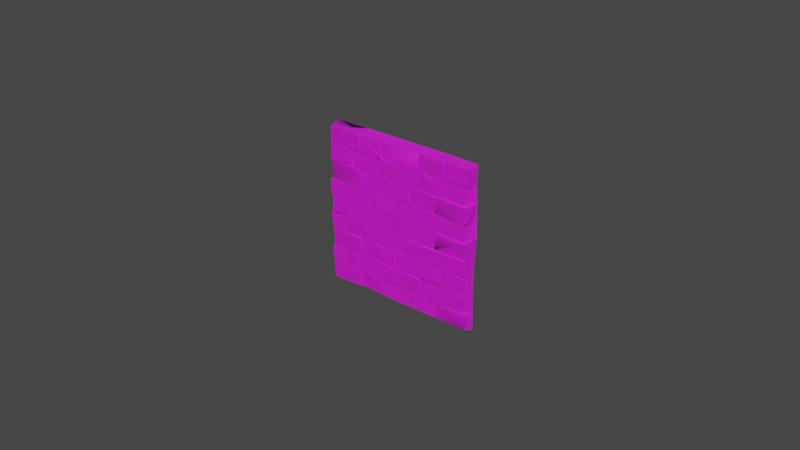 # Source: Wall_1ALT.blend  (saved by Blender 2.82.7; exported with 4.5.12 LTS)
import bpy
from mathutils import Matrix  # noqa: F401  (used for matrix-valued properties, if any)

bpy.ops.wm.read_factory_settings(use_empty=True)
scene = bpy.context.scene
scene.name = 'Scene'

# ---- collections
col_collection = bpy.data.collections.new('Collection'); scene.collection.children.link(col_collection)

# ---- images (referenced by path relative to the original .blend; pixels are not part of the script)
import os
ASSET_DIR = os.environ.get("B2B_ASSET_DIR", "")  # directory of the original .blend (textures are referenced by path, not embedded)
HERE = os.path.dirname(os.path.abspath(__file__))  # packed textures are extracted next to this script under _unpacked/

def load_image(name, relpath, width, height, colorspace="sRGB"):
    """Load a texture the original file referenced (path relative to the .blend, or extracted next to this script)."""
    p = next((c for c in (os.path.join(HERE, relpath), os.path.join(ASSET_DIR, relpath)) if relpath and os.path.exists(c)), "")
    if p:
        img = bpy.data.images.load(p, check_existing=True)
        img.name = name
    else:  # same state as the original file: an image datablock whose file is absent (Cycles renders it pink)
        img = bpy.data.images.new(name, width, height)
        img.source = "FILE"
        img.filepath = "//" + (relpath or name)
    img.colorspace_settings.name = colorspace
    return img
img_file100 = load_image('file100', 'Dungeons_Texture.psd', 1024, 1024, 'sRGB')

# ---- materials (node trees are filled in below, after node groups)
mat_blinn4 = bpy.data.materials.new('blinn4')
mat_blinn4.use_transparent_shadow = False
mat_blinn4.diffuse_color = (1.0, 1.0, 1.0, 1.0)
mat_blinn4.roughness = 0.8533
mat_blinn4.specular_intensity = 1.0
mat_blinn4.metallic = 0.4211

# ---- material node trees
mat_blinn4.use_nodes = True; mat_blinn4.node_tree.nodes.clear()
_N = mat_blinn4.node_tree.nodes; _L = mat_blinn4.node_tree.links
n0 = _N.new('ShaderNodeOutputMaterial'); n0.name = 'Material Output'; n0.location = (300, 300)
n1 = _N.new('ShaderNodeBsdfPrincipled'); n1.name = 'Principled BSDF'; n1.location = (10, 300)
n1.distribution = 'GGX'
n1.subsurface_method = 'BURLEY'
n1.inputs[1].default_value = 0.4211
n1.inputs[2].default_value = 0.8533
n1.inputs[3].default_value = 1.45
n1.inputs[13].default_value = 1.0
n1.inputs[27].default_value = (0.0, 0.0, 0.0, 1.0)
n1.inputs[28].default_value = 1.0
n2 = _N.new('ShaderNodeNormalMap'); n2.name = 'Normal Map'; n2.location = (-300, -300)
n2.label = 'Normal/Map'
n3 = _N.new('ShaderNodeTexImage'); n3.name = 'Image Texture'; n3.location = (-300, 600)
n3.image = img_file100
_L.new(n1.outputs[0], n0.inputs[0])
_L.new(n2.outputs[0], n1.inputs[5])
_L.new(n3.outputs[0], n1.inputs[0])
n0.is_active_output = True

# ---- world
world_world = bpy.data.worlds.new('World'); scene.world = world_world
world_world.use_nodes = True; world_world.node_tree.nodes.clear()
_N = world_world.node_tree.nodes; _L = world_world.node_tree.links
n0 = _N.new('ShaderNodeOutputWorld'); n0.name = 'World Output'; n0.location = (300, 300)
n1 = _N.new('ShaderNodeBackground'); n1.name = 'Background'; n1.location = (10, 300)
n1.inputs[0].default_value = (0.05088, 0.05088, 0.05088, 1.0)
_L.new(n1.outputs[0], n0.inputs[0])
n0.is_active_output = True
world_world.color = (0.05088, 0.05088, 0.05088)
world_world.use_sun_shadow = False
world_world.sun_shadow_jitter_overblur = 0.0

# ---- meshes
me_mesh = bpy.data.meshes.new('Mesh')
me_mesh.from_pydata([(3.392, 2.198, 0.2696), (2.221, 0.008235, 0.2428), (1.058, 5.049, 0.2571), (1.136, 4.568, 0.2617), (1.884, 4.527, 0.2631), (5.005, 3.886, 0.263), (-0.008655, 3.904, 0.219), (3.931, 3.437, 0.2627), (0.02051, 2.809, 0.2479), (5.005, 2.769, 0.2637), (3.95, 2.778, 0.2604), (0.007507, 2.318, 0.2583), (3.948, 2.297, 0.2765), (4.175, 1.168, 0.2636), (3.338, 1.059, 0.2649), (2.472, 1.102, 0.2171), (2.418, 0.5993, 0.2341), (3.312, 0.5268, 0.2183), (1.153, 5.049, 0.2614), (4.215, 5.058, 0.2093), (3.242, 5.026, 0.2471), (4.173, 5.026, 0.2472), (5.022, 5.029, 0.2431), (4.194, 4.538, 0.2213), (3.269, 4.528, 0.2146), (4.994, 4.527, 0.2465), (2.471, 4.516, 0.2181), (3.369, 4.478, 0.2143), (3.481, 4.433, 0.2516), (4.271, 4.485, 0.2192), (4.928, 4.491, 0.224), (0.7343, 3.998, 0.2474), (0.8346, 4.476, 0.216), (2.443, 3.981, 0.2188), (1.882, 4.474, 0.2466), (0.8843, 4.007, 0.248), (4.304, 3.973, 0.2157), (2.909, 3.921, 0.2207), (2.001, 3.904, 0.2242), (1.128, 3.916, 0.2135), (3.9, 3.393, 0.2099), (2.049, 3.397, 0.2109), (-0.05309, 3.332, 0.2469), (2.441, 3.327, 0.2115), (4.918, 3.378, 0.227), (4.302, 3.337, 0.2242), (3.904, 2.822, 0.2363), (-0.05383, 2.848, 0.2479), (0.5751, 2.825, 0.2372), (1.565, 2.843, 0.2127), (1.709, 2.848, 0.2485), (4.938, 2.807, 0.2131), (4.327, 2.817, 0.2152), (1.137, 2.785, 0.2253), (1.897, 2.78, 0.2182), (2.262, 2.815, 0.2288), (2.988, 2.76, 0.2244), (1.884, 2.253, 0.2267), (3.012, 2.269, 0.2162), (2.224, 2.291, 0.2123), (3.891, 2.315, 0.2307), (0.5358, 2.273, 0.214), (2.835, 2.235, 0.2223), (3.003, 2.173, 0.2475), (3.35, 2.233, 0.2184), (4.974, 2.213, 0.2451), (3.343, 1.725, 0.2324), (-0.0708, 2.196, 0.2471), (-0.00232, 1.676, 0.2318), (4.962, 1.729, 0.2433), (2.858, 1.693, 0.2188), (1.065, 1.649, 0.2497), (1.125, 1.713, 0.2081), (1.821, 1.651, 0.2468), (2.456, 1.714, 0.2106), (2.537, 1.648, 0.2479), (3.642, 1.662, 0.2201), (4.974, 1.62, 0.2472), (0.01493, 1.143, 0.2228), (4.197, 1.665, 0.2198), (2.44, 1.165, 0.2469), (4.258, 1.157, 0.248), (1.083, 1.161, 0.2296), (1.76, 1.159, 0.2103), (3.617, 1.165, 0.2468), (4.96, 1.123, 0.2191), (1.659, 1.098, 0.2225), (2.353, 1.022, 0.249), (4.13, 1.071, 0.2165), (-0.03448, 1.06, 0.2468), (0.8325, 1.059, 0.2452), (4.969, 1.059, 0.2462), (1.648, 0.5998, 0.2354), (0.4822, 0.5786, 0.2251), (-0.03365, 0.5781, 0.2381), (0.914, 0.526, 0.218), (1.067, 0.5551, 0.2271), (4.173, 0.5867, 0.2462), (4.974, 0.5424, 0.2099), (1.055, 0.5025, 0.2508), (3.031, 0.5337, 0.2156), (3.126, 0.5089, 0.2458), (5.003, 0.504, 0.2467), (3.885, 0.00777, 0.2464), (3.914, -0.01169, 0.2042), (5.005, 0.01785, 0.2479), (0.006971, -0.0259, 0.2318), (1.088, 0.01612, 0.2349), (-0.0087, 4.492, 0.2477), (4.014, 3.997, 0.2498), (1.774, 3.973, 0.2231), (3.898, 3.904, 0.2554), (2.936, 3.435, 0.249), (3.349, 3.345, 0.227), (3.395, 2.819, 0.2253), (2.431, 2.836, 0.2314), (1.143, 2.221, 0.2403), (1.71, 2.243, 0.223), (1.709, 1.723, 0.2184), (0.4824, 1.079, 0.2019), (2.987, 0.01847, 0.2471), (4.322, 4.495, 0.2119), (3.388, 3.959, 0.2217), (1.864, 3.987, 0.2106), (-0.01033, 3.99, 0.248), (0.8799, 3.943, 0.1955), (3.049, 3.936, 0.2248), (1.056, 3.92, 0.2626), (4.895, 3.927, 0.2202), (1.707, 3.354, 0.2202), (3.035, 3.4, 0.2224), (1.127, 3.42, 0.2262), (0.5653, 1.713, 0.2184), (3.794, 1.161, 0.2472), (2.242, 0.4941, 0.2082), (5.101, -0.1077, -0.06007), (3.29, 5.029, 0.2142), (1.088, 4.524, 0.234), (1.794, 4.474, 0.2121), (0.01307, 3.376, 0.2319), (0.5228, 3.332, 0.2299), (5.003, 2.235, 0.1753), (0.9156, 1.095, 0.2182), (3.94, 0.5166, 0.2155), (1.434, 0.5281, 0.2574), (1.954, 4.521, 0.212), (1.126, 4.988, 0.2022), (1.493, 4.473, 0.2467), (3.953, 2.269, 0.2066), (3.368, 1.088, 0.2151), (-0.005524, 0.4801, 0.2266), (-0.146, 3.398, -0.08281), (2.244, -0.08685, -0.08355), (-0.1063, 4.459, -0.07275), (5.006, 3.38, -0.09406), (1.114, 0.03882, 0.2082), (-0.1405, 1.645, -0.08281), (0.003878, 5.04, 0.2605), (4.972, 1.649, 0.1861), (-0.1231, 0.4868, -0.08281), (5.076, 0.5199, -0.08692), (2.178, -0.1446, -0.105), (1.934, 5.043, 0.2115), (4.99, 3.401, 0.2624), (-0.07173, -0.1253, -0.08214), (1.1, 5.151, -0.08392), (-0.07806, 1.065, -0.08403), (4.237, 5.154, -0.08308), (-0.07298, 3.443, -0.1263), (-0.05611, -0.0553, -0.1365), (5.097, 3.964, -0.0983), (5.057, 2.222, -0.0686), (-0.0864, 2.798, -0.06277), (-0.1225, 2.272, -0.0683), (1.098, 5.116, -0.1341), (5.104, 5.122, -0.08281), (5.075, 4.533, -0.08163), (4.976, 0.6576, -0.1496), (1.054, -0.0797, -0.08391), (-0.05667, 5.111, -0.1469), (4.994, 5.109, -0.1476), (5.085, 2.859, -0.1382), (4.996, -0.0489, -0.1471), (-0.06563, 1.428, -0.1497), (4.345, 4.486, -0.1489), (2.171, -0.04455, -0.1409)], [], [(1, 96, 155), (162, 18, 4), (18, 3, 4), (2, 157, 137), (137, 157, 108), (127, 6, 139), (5, 111, 7), (127, 139, 131), (111, 126, 130), (40, 111, 130), (5, 7, 163), (9, 10, 12), (9, 12, 141), (65, 0, 66), (79, 76, 13), (76, 133, 13), (87, 92, 16), (14, 15, 16), (14, 16, 17), (144, 96, 1), (21, 136, 24), (22, 19, 23), (162, 145, 20), (22, 23, 25), (20, 145, 24), (21, 24, 23), (32, 137, 108), (3, 145, 4), (32, 108, 124), (32, 124, 31), (138, 147, 110), (26, 34, 33), (26, 33, 122), (27, 26, 122), (30, 121, 36), (30, 36, 128), (34, 123, 33), (147, 32, 35), (36, 29, 109), (28, 122, 109), (110, 147, 35), (125, 6, 127), (111, 122, 126), (39, 127, 131), (37, 38, 112), (39, 131, 38), (38, 131, 41), (140, 42, 48), (129, 140, 48), (43, 129, 115), (44, 45, 52), (42, 47, 48), (45, 113, 46), (129, 48, 49), (129, 50, 115), (45, 46, 52), (44, 52, 51), (46, 113, 114), (52, 10, 9), (53, 48, 116), (53, 116, 54), (55, 54, 57), (48, 8, 116), (56, 55, 58), (59, 55, 57), (58, 55, 59), (57, 54, 116), (8, 11, 116), (66, 64, 63), (63, 70, 66), (61, 67, 68), (62, 117, 118), (70, 62, 118), (76, 75, 15), (83, 73, 82), (68, 78, 71), (82, 73, 72), (74, 73, 80), (71, 78, 82), (73, 83, 80), (76, 15, 84), (79, 85, 77), (85, 79, 81), (90, 119, 93), (93, 119, 89), (91, 88, 97), (86, 92, 87), (97, 88, 149), (92, 86, 142), (93, 89, 94), (90, 93, 95), (142, 95, 96), (142, 96, 92), (149, 17, 97), (91, 97, 98), (99, 150, 106), (100, 134, 1), (101, 103, 143), (102, 143, 105), (1, 134, 144), (100, 1, 120), (143, 104, 105), (99, 106, 107), (103, 101, 120), (136, 162, 20), (18, 146, 3), (121, 25, 23), (137, 32, 147), (29, 28, 109), (109, 122, 36), (125, 31, 124), (110, 39, 38), (128, 36, 5), (112, 38, 41), (44, 163, 7), (139, 42, 140), (113, 43, 115), (114, 113, 115), (55, 115, 50), (114, 56, 60), (46, 114, 60), (60, 56, 58), (61, 116, 11), (59, 117, 62), (148, 0, 65), (116, 118, 117), (116, 132, 118), (0, 64, 66), (116, 61, 132), (132, 61, 68), (65, 66, 69), (158, 79, 77), (149, 15, 14), (149, 14, 17), (17, 143, 97), (144, 92, 96), (104, 143, 103), (19, 136, 21), (35, 32, 125), (110, 35, 125), (126, 122, 33), (111, 36, 122), (111, 5, 36), (7, 111, 40), (37, 112, 130), (129, 41, 131), (40, 44, 7), (53, 49, 48), (52, 46, 10), (51, 52, 9), (12, 10, 148), (59, 62, 58), (57, 117, 59), (141, 65, 69), (141, 69, 158), (118, 132, 72), (75, 70, 74), (75, 76, 70), (74, 15, 75), (88, 85, 81), (15, 83, 86), (15, 86, 87), (89, 159, 94), (143, 17, 101), (1, 104, 120), (162, 4, 145), (145, 26, 24), (30, 25, 121), (24, 26, 27), (29, 27, 28), (34, 145, 123), (28, 27, 122), (29, 36, 121), (32, 31, 125), (153, 6, 124), (125, 127, 39), (130, 113, 40), (41, 130, 112), (40, 113, 45), (48, 47, 8), (50, 49, 55), (55, 56, 115), (141, 12, 148), (63, 62, 70), (63, 58, 62), (63, 64, 58), (148, 64, 0), (70, 118, 74), (69, 66, 79), (72, 68, 71), (72, 71, 82), (15, 74, 80), (79, 13, 88), (142, 82, 78), (83, 15, 80), (88, 13, 133), (78, 89, 119), (85, 88, 91), (15, 87, 16), (100, 17, 16), (17, 100, 101), (99, 96, 95), (96, 99, 107), (101, 100, 120), (96, 107, 155), (21, 23, 19), (20, 24, 136), (2, 137, 146), (3, 146, 137), (3, 137, 147), (145, 3, 147), (24, 29, 23), (26, 145, 34), (29, 121, 23), (147, 138, 145), (27, 29, 24), (145, 138, 123), (123, 138, 110), (125, 124, 6), (110, 125, 39), (126, 33, 37), (123, 110, 38), (33, 123, 38), (126, 37, 130), (38, 37, 33), (129, 131, 140), (130, 41, 43), (44, 40, 45), (131, 139, 140), (41, 129, 43), (130, 43, 113), (50, 129, 49), (53, 54, 49), (54, 55, 49), (115, 56, 114), (10, 46, 60), (148, 10, 60), (57, 116, 117), (141, 148, 65), (11, 67, 61), (64, 60, 58), (148, 60, 64), (68, 67, 156), (68, 72, 132), (72, 73, 118), (73, 74, 118), (76, 66, 70), (76, 79, 66), (158, 69, 79), (133, 76, 84), (81, 79, 88), (142, 78, 119), (83, 82, 86), (15, 149, 84), (133, 84, 149), (88, 133, 149), (142, 119, 90), (86, 82, 142), (78, 166, 89), (142, 90, 95), (93, 94, 150), (95, 93, 150), (92, 144, 134), (100, 16, 134), (98, 97, 143), (92, 134, 16), (102, 98, 143), (150, 159, 106), (104, 103, 120), (11, 173, 67), (151, 42, 139), (42, 151, 47), (166, 159, 89), (160, 98, 102), (155, 161, 1), (102, 105, 160), (162, 165, 18), (157, 153, 108), (108, 153, 124), (11, 8, 173), (18, 165, 146), (77, 85, 158), (85, 91, 98), (94, 159, 150), (154, 163, 44), (173, 156, 67), (160, 105, 135), (104, 1, 152), (165, 174, 146), (146, 174, 2), (154, 44, 51), (104, 135, 105), (9, 181, 51), (171, 141, 158), (85, 160, 158), (106, 159, 164), (174, 157, 2), (136, 165, 162), (167, 136, 19), (30, 176, 25), (176, 30, 128), (5, 170, 128), (154, 51, 181), (181, 9, 141), (68, 166, 78), (1, 185, 152), (25, 176, 22), (107, 178, 155), (164, 107, 106), (152, 135, 104), (170, 5, 163), (172, 173, 8), (160, 85, 98), (1, 161, 185), (47, 172, 8), (171, 158, 160), (168, 151, 139), (159, 169, 164), (175, 22, 176), (176, 128, 170), (164, 178, 107), (68, 156, 166), (6, 168, 139), (19, 22, 175), (175, 167, 19), (167, 165, 136), (170, 163, 154), (47, 151, 172), (161, 155, 178), (174, 179, 157), (157, 179, 153), (6, 153, 168), (181, 141, 171), (175, 180, 167), (174, 165, 167), (180, 176, 170), (151, 168, 172), (177, 171, 160), (159, 166, 169), (182, 177, 160), (182, 160, 135), (185, 135, 152), (185, 182, 135), (169, 178, 164), (180, 174, 167), (172, 183, 173), (156, 173, 183), (156, 183, 166), (180, 175, 176), (179, 168, 153), (171, 177, 181), (178, 185, 161), (170, 154, 181), (166, 183, 169), (172, 168, 183), (185, 178, 169), (174, 180, 184), (184, 185, 174), (179, 174, 168), (184, 180, 170), (168, 174, 185), (185, 184, 181), (184, 170, 181), (168, 185, 183), (185, 181, 177), (185, 177, 182), (183, 185, 169), (95, 150, 99)])
me_mesh.polygons.foreach_set('use_smooth', [True] * 368)
_k = set([(0, 64), (0, 65), (0, 66), (0, 148), (1, 96), (1, 104), (1, 120), (1, 134), (1, 144), (1, 152), (1, 155), (1, 161), (1, 185), (2, 137), (2, 146), (2, 157), (2, 174), (3, 4), (3, 18), (3, 137), (3, 145), (3, 146), (3, 147), (4, 18), (4, 145), (4, 162), (5, 36), (5, 111), (5, 128), (5, 163), (5, 170), (6, 124), (6, 125), (6, 127), (6, 153), (6, 168), (7, 40), (7, 44), (7, 163), (8, 11), (8, 47), (8, 48), (8, 116), (8, 172), (9, 10), (9, 12), (9, 51), (9, 52), (9, 141), (9, 181), (10, 46), (10, 52), (10, 60), (10, 148), (11, 67), (11, 116), (11, 173), (12, 141), (12, 148), (13, 76), (13, 79), (13, 88), (13, 133), (14, 15), (14, 17), (14, 149), (15, 74), (15, 75), (15, 80), (15, 83), (15, 84), (15, 86), (15, 87), (15, 149), (16, 17), (16, 87), (16, 92), (16, 100), (17, 97), (17, 100), (17, 101), (17, 143), (17, 149), (18, 146), (18, 162), (18, 165), (19, 21), (19, 22), (19, 23), (19, 136), (19, 167), (19, 175), (20, 162), (21, 23), (21, 136), (22, 25), (22, 175), (22, 176), (23, 24), (23, 25), (23, 29), (23, 121), (24, 26), (24, 27), (24, 29), (24, 136), (24, 145), (25, 30), (25, 121), (25, 176), (26, 27), (26, 33), (26, 34), (27, 28), (27, 29), (27, 122), (28, 29), (28, 109), (28, 122), (29, 36), (29, 109), (29, 121), (30, 121), (30, 128), (30, 176), (31, 32), (31, 124), (31, 125), (32, 35), (32, 108), (32, 125), (32, 137), (32, 147), (33, 34), (33, 122), (33, 123), (33, 126), (34, 123), (34, 145), (35, 110), (35, 125), (35, 147), (36, 109), (36, 111), (36, 121), (36, 122), (36, 128), (37, 38), (37, 112), (37, 126), (37, 130), (38, 39), (38, 41), (38, 110), (38, 112), (38, 123), (39, 110), (39, 125), (39, 127), (40, 44), (40, 45), (40, 111), (40, 113), (40, 130), (41, 112), (41, 129), (41, 130), (41, 131), (42, 47), (42, 139), (42, 140), (42, 151), (43, 113), (43, 115), (43, 129), (43, 130), (44, 45), (44, 51), (44, 154), (44, 163), (45, 46), (45, 52), (45, 113), (46, 52), (46, 60), (46, 113), (46, 114), (47, 48), (47, 151), (47, 172), (48, 49), (48, 53), (48, 116), (48, 129), (48, 140), (49, 50), (49, 53), (49, 54), (49, 55), (49, 129), (50, 55), (50, 115), (50, 129), (51, 52), (51, 154), (51, 181), (53, 54), (53, 116), (54, 55), (54, 57), (55, 56), (55, 57), (55, 58), (55, 59), (56, 58), (56, 60), (56, 114), (56, 115), (57, 59), (57, 116), (57, 117), (58, 59), (58, 60), (58, 62), (58, 63), (58, 64), (59, 62), (59, 117), (60, 64), (60, 114), (60, 148), (61, 67), (61, 68), (61, 116), (61, 132), (62, 63), (62, 70), (62, 117), (63, 64), (63, 70), (64, 66), (64, 148), (65, 66), (65, 69), (65, 141), (65, 148), (66, 69), (66, 76), (66, 79), (67, 68), (67, 173), (68, 71), (68, 72), (68, 78), (68, 132), (68, 156), (68, 166), (69, 79), (69, 141), (69, 158), (70, 74), (70, 75), (70, 76), (70, 118), (71, 72), (71, 82), (72, 73), (72, 82), (72, 118), (72, 132), (73, 82), (73, 83), (74, 75), (74, 80), (74, 118), (76, 79), (76, 84), (76, 133), (77, 79), (77, 85), (77, 158), (78, 82), (78, 89), (78, 119), (78, 142), (78, 166), (79, 81), (79, 88), (79, 158), (80, 83), (81, 85), (81, 88), (82, 83), (82, 86), (82, 142), (83, 86), (84, 133), (84, 149), (85, 88), (85, 91), (85, 98), (85, 158), (85, 160), (86, 87), (86, 92), (86, 142), (87, 92), (88, 91), (88, 97), (88, 133), (88, 149), (89, 93), (89, 94), (89, 119), (89, 166), (90, 93), (90, 95), (90, 119), (90, 142), (91, 97), (91, 98), (92, 96), (92, 134), (92, 144), (93, 94), (93, 95), (93, 119), (93, 150), (94, 150), (94, 159), (95, 96), (95, 142), (95, 150), (96, 99), (96, 107), (96, 144), (96, 155), (97, 98), (97, 143), (98, 102), (98, 143), (98, 160), (99, 106), (99, 107), (99, 150), (100, 101), (100, 120), (100, 134), (101, 120), (101, 143), (102, 143), (102, 160), (103, 104), (103, 120), (103, 143), (104, 135), (104, 143), (104, 152), (105, 135), (105, 160), (106, 107), (106, 150), (106, 159), (106, 164), (107, 155), (107, 178), (108, 124), (108, 137), (108, 153), (108, 157), (109, 122), (110, 123), (110, 125), (110, 138), (111, 122), (111, 126), (112, 130), (113, 114), (113, 115), (113, 130), (116, 117), (116, 118), (117, 118), (118, 132), (119, 142), (122, 126), (123, 138), (123, 145), (124, 125), (125, 127), (126, 130), (127, 131), (128, 170), (128, 176), (129, 131), (129, 140), (133, 149), (134, 144), (135, 152), (135, 160), (135, 182), (135, 185), (136, 162), (136, 165), (136, 167), (137, 146), (137, 147), (138, 145), (138, 147), (139, 140), (139, 151), (139, 168), (141, 148), (141, 158), (141, 171), (141, 181), (145, 147), (145, 162), (146, 165), (146, 174), (150, 159), (151, 168), (151, 172), (152, 185), (153, 157), (153, 168), (154, 163), (154, 170), (154, 181), (155, 161), (155, 178), (156, 166), (156, 173), (156, 183), (157, 174), (157, 179), (158, 160), (158, 171), (159, 164), (159, 166), (159, 169), (160, 171), (160, 177), (160, 182), (161, 178), (161, 185), (162, 165), (163, 170), (164, 169), (164, 178), (165, 167), (165, 174), (166, 169), (166, 183), (167, 174), (167, 175), (167, 180), (168, 172), (168, 179), (168, 183), (169, 178), (169, 183), (169, 185), (170, 176), (170, 180), (170, 181), (170, 184), (171, 177), (171, 181), (172, 173), (172, 183), (173, 183), (174, 180), (175, 176), (175, 180), (176, 180), (177, 181), (177, 182), (181, 184), (182, 185)])
me_mesh.attributes.new('sharp_edge', 'BOOLEAN', 'EDGE').data.foreach_set('value', [ (min(e.vertices), max(e.vertices)) in _k for e in me_mesh.edges])
_uv = me_mesh.uv_layers.new(name='map1')
_uv.uv.foreach_set('vector', [0.199, 0.303, 0.199, 0.303, 0.199, 0.303, 0.2223, 0.294, 0.2223, 0.294, 0.2223, 0.294, 0.2223, 0.294, 0.2223, 0.294, 0.2223, 0.294, 0.199, 0.303, 0.199, 0.303, 0.199, 0.303, 0.199, 0.303, 0.199, 0.303, 0.199, 0.303, 0.199, 0.303, 0.199, 0.303, 0.199, 0.303, 0.2223, 0.294, 0.2223, 0.294, 0.2223, 0.294, 0.199, 0.303, 0.199, 0.303, 0.199, 0.303, 0.199, 0.303, 0.199, 0.303, 0.199, 0.303, 0.199, 0.303, 0.199, 0.303, 0.199, 0.303, 0.2223, 0.294, 0.2223, 0.294, 0.2223, 0.294, 0.199, 0.303, 0.199, 0.303, 0.199, 0.303, 0.199, 0.303, 0.199, 0.303, 0.199, 0.303, 0.199, 0.303, 0.199, 0.303, 0.199, 0.303, 0.2223, 0.294, 0.2223, 0.294, 0.2223, 0.294, 0.2223, 0.294, 0.2223, 0.294, 0.2223, 0.294, 0.199, 0.303, 0.199, 0.303, 0.199, 0.303, 0.199, 0.303, 0.199, 0.303, 0.199, 0.303, 0.199, 0.303, 0.199, 0.303, 0.199, 0.303, 0.199, 0.303, 0.199, 0.303, 0.199, 0.303, 0.199, 0.303, 0.199, 0.303, 0.199, 0.303, 0.199, 0.303, 0.199, 0.303, 0.199, 0.303, 0.199, 0.303, 0.199, 0.303, 0.199, 0.303, 0.199, 0.303, 0.199, 0.303, 0.199, 0.303, 0.199, 0.303, 0.199, 0.303, 0.199, 0.303, 0.199, 0.303, 0.199, 0.303, 0.199, 0.303, 0.1997, 0.2776, 0.1997, 0.2776, 0.1997, 0.2776, 0.1997, 0.2776, 0.1997, 0.2776, 0.1997, 0.2776, 0.199, 0.303, 0.199, 0.303, 0.199, 0.303, 0.199, 0.303, 0.199, 0.303, 0.199, 0.303, 0.1997, 0.2776, 0.1997, 0.2776, 0.1997, 0.2776, 0.199, 0.303, 0.199, 0.303, 0.199, 0.303, 0.199, 0.303, 0.199, 0.303, 0.199, 0.303, 0.199, 0.303, 0.199, 0.303, 0.199, 0.303, 0.2223, 0.294, 0.2223, 0.294, 0.2223, 0.294, 0.2223, 0.294, 0.2223, 0.294, 0.2223, 0.294, 0.199, 0.303, 0.199, 0.303, 0.199, 0.303, 0.199, 0.303, 0.199, 0.303, 0.199, 0.303, 0.199, 0.303, 0.199, 0.303, 0.199, 0.303, 0.199, 0.303, 0.199, 0.303, 0.199, 0.303, 0.199, 0.303, 0.199, 0.303, 0.199, 0.303, 0.1997, 0.2776, 0.1997, 0.2776, 0.1997, 0.2776, 0.1997, 0.2776, 0.1997, 0.2776, 0.1997, 0.2776, 0.1997, 0.2776, 0.1997, 0.2776, 0.1997, 0.2776, 0.2223, 0.294, 0.2223, 0.294, 0.2223, 0.294, 0.199, 0.303, 0.199, 0.303, 0.199, 0.303, 0.199, 0.303, 0.199, 0.303, 0.199, 0.303, 0.2233, 0.2948, 0.2233, 0.2948, 0.2233, 0.2948, 0.199, 0.303, 0.199, 0.303, 0.199, 0.303, 0.2223, 0.294, 0.2223, 0.294, 0.2223, 0.294, 0.199, 0.303, 0.199, 0.303, 0.199, 0.303, 0.2233, 0.2948, 0.2233, 0.2948, 0.2233, 0.2948, 0.199, 0.303, 0.199, 0.303, 0.199, 0.303, 0.199, 0.303, 0.199, 0.303, 0.199, 0.303, 0.2223, 0.294, 0.2223, 0.294, 0.2223, 0.294, 0.199, 0.303, 0.199, 0.303, 0.199, 0.303, 0.199, 0.303, 0.199, 0.303, 0.199, 0.303, 0.199, 0.303, 0.199, 0.303, 0.199, 0.303, 0.1997, 0.2776, 0.1997, 0.2776, 0.1997, 0.2776, 0.199, 0.303, 0.199, 0.303, 0.199, 0.303, 0.2223, 0.294, 0.2223, 0.294, 0.2223, 0.294, 0.2223, 0.294, 0.2223, 0.294, 0.2223, 0.294, 0.199, 0.303, 0.199, 0.303, 0.199, 0.303, 0.199, 0.303, 0.199, 0.303, 0.199, 0.303, 0.2223, 0.294, 0.2223, 0.294, 0.2223, 0.294, 0.199, 0.303, 0.199, 0.303, 0.199, 0.303, 0.2223, 0.294, 0.2223, 0.294, 0.2223, 0.294, 0.199, 0.303, 0.199, 0.303, 0.199, 0.303, 0.199, 0.303, 0.199, 0.303, 0.199, 0.303, 0.199, 0.303, 0.199, 0.303, 0.199, 0.303, 0.199, 0.303, 0.199, 0.303, 0.199, 0.303, 0.199, 0.303, 0.199, 0.303, 0.199, 0.303, 0.199, 0.303, 0.199, 0.303, 0.199, 0.303, 0.199, 0.303, 0.199, 0.303, 0.199, 0.303, 0.199, 0.303, 0.199, 0.303, 0.199, 0.303, 0.199, 0.303, 0.199, 0.303, 0.199, 0.303, 0.199, 0.303, 0.199, 0.303, 0.199, 0.303, 0.2223, 0.294, 0.2223, 0.294, 0.2223, 0.294, 0.199, 0.303, 0.199, 0.303, 0.199, 0.303, 0.2223, 0.294, 0.2223, 0.294, 0.2223, 0.294, 0.199, 0.303, 0.199, 0.303, 0.199, 0.303, 0.2223, 0.294, 0.2223, 0.294, 0.2223, 0.294, 0.2223, 0.294, 0.2223, 0.294, 0.2223, 0.294, 0.199, 0.303, 0.199, 0.303, 0.199, 0.303, 0.199, 0.303, 0.199, 0.303, 0.199, 0.303, 0.199, 0.303, 0.199, 0.303, 0.199, 0.303, 0.199, 0.303, 0.199, 0.303, 0.199, 0.303, 0.199, 0.303, 0.199, 0.303, 0.199, 0.303, 0.199, 0.303, 0.199, 0.303, 0.199, 0.303, 0.199, 0.303, 0.199, 0.303, 0.199, 0.303, 0.199, 0.303, 0.199, 0.303, 0.199, 0.303, 0.199, 0.303, 0.199, 0.303, 0.199, 0.303, 0.199, 0.303, 0.199, 0.303, 0.199, 0.303, 0.199, 0.303, 0.199, 0.303, 0.199, 0.303, 0.199, 0.303, 0.199, 0.303, 0.199, 0.303, 0.2223, 0.294, 0.2223, 0.294, 0.2223, 0.294, 0.199, 0.303, 0.199, 0.303, 0.199, 0.303, 0.199, 0.303, 0.199, 0.303, 0.199, 0.303, 0.2223, 0.294, 0.2223, 0.294, 0.2223, 0.294, 0.199, 0.303, 0.199, 0.303, 0.199, 0.303, 0.199, 0.303, 0.199, 0.303, 0.199, 0.303, 0.2223, 0.294, 0.2223, 0.294, 0.2223, 0.294, 0.2223, 0.294, 0.2223, 0.294, 0.2223, 0.294, 0.199, 0.303, 0.199, 0.303, 0.199, 0.303, 0.1997, 0.2776, 0.1997, 0.2776, 0.1997, 0.2776, 0.1997, 0.2776, 0.1997, 0.2776, 0.1997, 0.2776, 0.1997, 0.2776, 0.1997, 0.2776, 0.1997, 0.2776, 0.1997, 0.2776, 0.1997, 0.2776, 0.1997, 0.2776, 0.199, 0.303, 0.199, 0.303, 0.199, 0.303, 0.1997, 0.2776, 0.1997, 0.2776, 0.1997, 0.2776, 0.1997, 0.2776, 0.1997, 0.2776, 0.1997, 0.2776, 0.1997, 0.2776, 0.1997, 0.2776, 0.1997, 0.2776, 0.1997, 0.2776, 0.1997, 0.2776, 0.1997, 0.2776, 0.2223, 0.294, 0.2223, 0.294, 0.2223, 0.294, 0.1997, 0.2776, 0.1997, 0.2776, 0.1997, 0.2776, 0.1997, 0.2776, 0.1997, 0.2776, 0.1997, 0.2776, 0.199, 0.303, 0.199, 0.303, 0.199, 0.303, 0.199, 0.303, 0.199, 0.303, 0.199, 0.303, 0.1997, 0.2776, 0.1997, 0.2776, 0.1997, 0.2776, 0.199, 0.303, 0.199, 0.303, 0.199, 0.303, 0.199, 0.303, 0.199, 0.303, 0.199, 0.303, 0.199, 0.303, 0.199, 0.303, 0.199, 0.303, 0.1997, 0.2776, 0.1997, 0.2776, 0.1997, 0.2776, 0.1997, 0.2776, 0.1997, 0.2776, 0.1997, 0.2776, 0.1997, 0.2776, 0.1997, 0.2776, 0.1997, 0.2776, 0.199, 0.303, 0.199, 0.303, 0.199, 0.303, 0.199, 0.303, 0.199, 0.303, 0.199, 0.303, 0.1997, 0.2776, 0.1997, 0.2776, 0.1997, 0.2776, 0.199, 0.303, 0.199, 0.303, 0.199, 0.303, 0.199, 0.303, 0.199, 0.303, 0.199, 0.303, 0.199, 0.303, 0.199, 0.303, 0.199, 0.303, 0.1997, 0.2776, 0.1997, 0.2776, 0.1997, 0.2776, 0.1997, 0.2776, 0.1997, 0.2776, 0.1997, 0.2776, 0.1997, 0.2776, 0.1997, 0.2776, 0.1997, 0.2776, 0.1997, 0.2776, 0.1997, 0.2776, 0.1997, 0.2776, 0.1997, 0.2776, 0.1997, 0.2776, 0.1997, 0.2776, 0.1997, 0.2776, 0.1997, 0.2776, 0.1997, 0.2776, 0.1997, 0.2776, 0.1997, 0.2776, 0.1997, 0.2776, 0.1997, 0.2776, 0.1997, 0.2776, 0.1997, 0.2776, 0.1997, 0.2776, 0.1997, 0.2776, 0.1997, 0.2776, 0.1997, 0.2776, 0.1997, 0.2776, 0.1997, 0.2776, 0.1997, 0.2776, 0.1997, 0.2776, 0.1997, 0.2776, 0.1997, 0.2776, 0.1997, 0.2776, 0.1997, 0.2776, 0.1997, 0.2776, 0.1997, 0.2776, 0.1997, 0.2776, 0.1997, 0.2776, 0.1997, 0.2776, 0.1997, 0.2776, 0.1997, 0.2776, 0.1997, 0.2776, 0.1997, 0.2776, 0.1997, 0.2776, 0.1997, 0.2776, 0.1997, 0.2776, 0.1997, 0.2776, 0.1997, 0.2776, 0.1997, 0.2776, 0.1997, 0.2776, 0.1997, 0.2776, 0.1997, 0.2776, 0.1997, 0.2776, 0.1997, 0.2776, 0.1997, 0.2776, 0.1997, 0.2776, 0.1997, 0.2776, 0.1997, 0.2776, 0.1997, 0.2776, 0.1997, 0.2776, 0.1997, 0.2776, 0.1997, 0.2776, 0.1997, 0.2776, 0.1997, 0.2776, 0.1997, 0.2776, 0.1997, 0.2776, 0.1997, 0.2776, 0.1997, 0.2776, 0.1997, 0.2776, 0.1997, 0.2776, 0.1997, 0.2776, 0.1997, 0.2776, 0.1997, 0.2776, 0.1997, 0.2776, 0.1997, 0.2776, 0.1997, 0.2776, 0.1997, 0.2776, 0.1997, 0.2776, 0.1997, 0.2776, 0.1997, 0.2776, 0.1997, 0.2776, 0.1997, 0.2776, 0.1997, 0.2776, 0.1997, 0.2776, 0.1997, 0.2776, 0.1997, 0.2776, 0.1997, 0.2776, 0.1997, 0.2776, 0.1997, 0.2776, 0.1997, 0.2776, 0.1997, 0.2776, 0.1997, 0.2776, 0.1997, 0.2776, 0.1997, 0.2776, 0.1997, 0.2776, 0.1997, 0.2776, 0.1997, 0.2776, 0.1997, 0.2776, 0.1997, 0.2776, 0.1997, 0.2776, 0.1997, 0.2776, 0.1997, 0.2776, 0.1997, 0.2776, 0.1997, 0.2776, 0.1997, 0.2776, 0.1997, 0.2776, 0.1997, 0.2776, 0.1997, 0.2776, 0.1997, 0.2776, 0.1997, 0.2776, 0.1997, 0.2776, 0.1997, 0.2776, 0.1997, 0.2776, 0.1997, 0.2776, 0.1997, 0.2776, 0.1997, 0.2776, 0.1997, 0.2776, 0.1997, 0.2776, 0.1997, 0.2776, 0.1997, 0.2776, 0.1997, 0.2776, 0.1997, 0.2776, 0.1997, 0.2776, 0.1997, 0.2776, 0.1997, 0.2776, 0.1997, 0.2776, 0.1997, 0.2776, 0.1997, 0.2776, 0.1997, 0.2776, 0.1997, 0.2776, 0.1997, 0.2776, 0.1997, 0.2776, 0.1997, 0.2776, 0.1997, 0.2776, 0.1997, 0.2776, 0.1997, 0.2776, 0.1997, 0.2776, 0.1997, 0.2776, 0.1997, 0.2776, 0.1997, 0.2776, 0.1997, 0.2776, 0.1997, 0.2776, 0.1997, 0.2776, 0.1997, 0.2776, 0.1997, 0.2776, 0.1997, 0.2776, 0.1997, 0.2776, 0.1997, 0.2776, 0.1997, 0.2776, 0.1997, 0.2776, 0.1997, 0.2776, 0.1997, 0.2776, 0.1997, 0.2776, 0.1997, 0.2776, 0.1997, 0.2776, 0.1997, 0.2776, 0.1997, 0.2776, 0.1997, 0.2776, 0.1997, 0.2776, 0.1997, 0.2776, 0.1997, 0.2776, 0.1997, 0.2776, 0.1997, 0.2776, 0.1997, 0.2776, 0.1997, 0.2776, 0.1997, 0.2776, 0.1997, 0.2776, 0.1997, 0.2776, 0.1997, 0.2776, 0.1997, 0.2776, 0.1997, 0.2776, 0.1997, 0.2776, 0.1997, 0.2776, 0.1997, 0.2776, 0.1997, 0.2776, 0.1997, 0.2776, 0.1997, 0.2776, 0.1997, 0.2776, 0.1997, 0.2776, 0.1997, 0.2776, 0.1997, 0.2776, 0.1997, 0.2776, 0.1997, 0.2776, 0.1997, 0.2776, 0.1997, 0.2776, 0.1997, 0.2776, 0.1997, 0.2776, 0.1997, 0.2776, 0.1997, 0.2776, 0.1997, 0.2776, 0.1997, 0.2776, 0.1997, 0.2776, 0.1997, 0.2776, 0.1997, 0.2776, 0.1997, 0.2776, 0.1997, 0.2776, 0.1997, 0.2776, 0.1997, 0.2776, 0.1997, 0.2776, 0.1997, 0.2776, 0.1997, 0.2776, 0.1997, 0.2776, 0.1997, 0.2776, 0.1997, 0.2776, 0.1997, 0.2776, 0.1997, 0.2776, 0.1997, 0.2776, 0.1997, 0.2776, 0.1997, 0.2776, 0.1997, 0.2776, 0.1997, 0.2776, 0.1997, 0.2776, 0.1997, 0.2776, 0.1997, 0.2776, 0.1997, 0.2776, 0.1997, 0.2776, 0.1997, 0.2776, 0.1997, 0.2776, 0.1997, 0.2776, 0.1997, 0.2776, 0.1997, 0.2776, 0.1997, 0.2776, 0.1997, 0.2776, 0.1997, 0.2776, 0.1997, 0.2776, 0.1997, 0.2776, 0.1997, 0.2776, 0.1997, 0.2776, 0.1997, 0.2776, 0.1997, 0.2776, 0.1997, 0.2776, 0.1997, 0.2776, 0.1997, 0.2776, 0.1997, 0.2776, 0.1997, 0.2776, 0.1997, 0.2776, 0.1997, 0.2776, 0.1997, 0.2776, 0.1997, 0.2776, 0.1997, 0.2776, 0.1997, 0.2776, 0.1997, 0.2776, 0.1997, 0.2776, 0.1997, 0.2776, 0.1997, 0.2776, 0.1997, 0.2776, 0.1997, 0.2776, 0.1997, 0.2776, 0.1997, 0.2776, 0.1997, 0.2776, 0.1997, 0.2776, 0.1997, 0.2776, 0.1997, 0.2776, 0.1997, 0.2776, 0.1997, 0.2776, 0.1997, 0.2776, 0.1997, 0.2776, 0.1997, 0.2776, 0.1997, 0.2776, 0.1997, 0.2776, 0.1997, 0.2776, 0.1997, 0.2776, 0.1997, 0.2776, 0.1997, 0.2776, 0.1997, 0.2776, 0.1997, 0.2776, 0.1997, 0.2776, 0.1997, 0.2776, 0.1997, 0.2776, 0.1997, 0.2776, 0.1997, 0.2776, 0.1997, 0.2776, 0.1997, 0.2776, 0.1997, 0.2776, 0.1997, 0.2776, 0.1997, 0.2776, 0.1997, 0.2776, 0.1997, 0.2776, 0.1997, 0.2776, 0.1997, 0.2776, 0.1997, 0.2776, 0.1997, 0.2776, 0.1997, 0.2776, 0.1997, 0.2776, 0.1997, 0.2776, 0.1997, 0.2776, 0.1997, 0.2776, 0.1997, 0.2776, 0.1997, 0.2776, 0.1997, 0.2776, 0.1997, 0.2776, 0.1997, 0.2776, 0.1997, 0.2776, 0.1997, 0.2776, 0.1997, 0.2776, 0.1997, 0.2776, 0.1997, 0.2776, 0.1997, 0.2776, 0.1997, 0.2776, 0.1997, 0.2776, 0.1997, 0.2776, 0.1997, 0.2776, 0.1997, 0.2776, 0.1997, 0.2776, 0.1997, 0.2776, 0.1997, 0.2776, 0.1997, 0.2776, 0.1997, 0.2776, 0.1997, 0.2776, 0.1997, 0.2776, 0.1997, 0.2776, 0.1997, 0.2776, 0.1997, 0.2776, 0.1997, 0.2776, 0.1997, 0.2776, 0.1997, 0.2776, 0.1997, 0.2776, 0.1997, 0.2776, 0.1997, 0.2776, 0.1997, 0.2776, 0.1997, 0.2776, 0.1997, 0.2776, 0.1997, 0.2776, 0.1997, 0.2776, 0.1997, 0.2776, 0.1997, 0.2776, 0.1997, 0.2776, 0.1997, 0.2776, 0.1997, 0.2776, 0.1997, 0.2776, 0.1997, 0.2776, 0.1997, 0.2776, 0.1997, 0.2776, 0.1997, 0.2776, 0.1997, 0.2776, 0.1997, 0.2776, 0.1997, 0.2776, 0.1997, 0.2776, 0.1997, 0.2776, 0.1997, 0.2776, 0.1997, 0.2776, 0.1997, 0.2776, 0.1997, 0.2776, 0.1997, 0.2776, 0.1997, 0.2776, 0.1997, 0.2776, 0.1997, 0.2776, 0.1997, 0.2776, 0.1997, 0.2776, 0.1997, 0.2776, 0.1997, 0.2776, 0.1997, 0.2776, 0.1997, 0.2776, 0.1997, 0.2776, 0.1997, 0.2776, 0.1997, 0.2776, 0.1997, 0.2776, 0.1997, 0.2776, 0.1997, 0.2776, 0.1997, 0.2776, 0.1997, 0.2776, 0.1997, 0.2776, 0.1997, 0.2776, 0.1997, 0.2776, 0.1997, 0.2776, 0.1997, 0.2776, 0.1997, 0.2776, 0.1997, 0.2776, 0.1997, 0.2776, 0.1997, 0.2776, 0.1997, 0.2776, 0.1997, 0.2776, 0.1997, 0.2776, 0.1997, 0.2776, 0.1997, 0.2776, 0.1997, 0.2776, 0.1997, 0.2776, 0.1997, 0.2776, 0.1997, 0.2776, 0.1997, 0.2776, 0.1997, 0.2776, 0.1997, 0.2776, 0.1997, 0.2776, 0.1997, 0.2776, 0.1997, 0.2776, 0.1997, 0.2776, 0.1997, 0.2776, 0.1997, 0.2776, 0.1997, 0.2776, 0.1997, 0.2776, 0.1997, 0.2776, 0.1997, 0.2776, 0.1997, 0.2776, 0.1997, 0.2776, 0.1997, 0.2776, 0.1997, 0.2776, 0.1997, 0.2776, 0.1997, 0.2776, 0.1997, 0.2776, 0.1997, 0.2776, 0.1997, 0.2776, 0.1997, 0.2776, 0.1997, 0.2776, 0.1997, 0.2776, 0.1997, 0.2776, 0.1997, 0.2776, 0.1997, 0.2776, 0.1997, 0.2776, 0.1997, 0.2776, 0.1997, 0.2776, 0.1997, 0.2776, 0.1997, 0.2776, 0.1997, 0.2776, 0.1997, 0.2776, 0.1997, 0.2776, 0.1997, 0.2776, 0.1997, 0.2776, 0.1997, 0.2776, 0.1997, 0.2776, 0.1997, 0.2776, 0.1997, 0.2776, 0.1997, 0.2776, 0.1997, 0.2776, 0.1997, 0.2776, 0.1997, 0.2776, 0.1997, 0.2776, 0.1997, 0.2776, 0.1997, 0.2776, 0.1997, 0.2776, 0.1997, 0.2776, 0.1997, 0.2776, 0.1997, 0.2776, 0.1997, 0.2776, 0.1997, 0.2776, 0.1997, 0.2776, 0.1997, 0.2776, 0.1997, 0.2776, 0.1997, 0.2776, 0.1997, 0.2776, 0.1997, 0.2776, 0.1997, 0.2776, 0.1997, 0.2776, 0.1997, 0.2776, 0.1997, 0.2776, 0.1997, 0.2776, 0.1997, 0.2776, 0.1997, 0.2776, 0.1997, 0.2776, 0.1997, 0.2776, 0.1997, 0.2776, 0.1997, 0.2776, 0.1997, 0.2776, 0.1997, 0.2776, 0.1997, 0.2776, 0.1997, 0.2776, 0.1997, 0.2776, 0.1997, 0.2776, 0.1997, 0.2776, 0.1997, 0.2776, 0.1997, 0.2776, 0.1997, 0.2776, 0.1997, 0.2776, 0.1997, 0.2776, 0.1997, 0.2776, 0.1997, 0.2776, 0.1997, 0.2776, 0.1997, 0.2776, 0.1997, 0.2776, 0.1997, 0.2776, 0.1997, 0.2776, 0.1997, 0.2776, 0.1997, 0.2776, 0.1997, 0.2776, 0.1997, 0.2776, 0.1997, 0.2776, 0.1997, 0.2776, 0.1997, 0.2776, 0.1997, 0.2776, 0.1997, 0.2776, 0.1997, 0.2776, 0.1997, 0.2776, 0.1997, 0.2776, 0.1997, 0.2776, 0.1997, 0.2776, 0.1997, 0.2776, 0.1997, 0.2776, 0.1997, 0.2776, 0.1997, 0.2776, 0.1997, 0.2776, 0.1997, 0.2776, 0.1997, 0.2776, 0.1997, 0.2776, 0.1997, 0.2776, 0.1997, 0.2776, 0.1997, 0.2776, 0.1997, 0.2776, 0.1997, 0.2776, 0.1997, 0.2776, 0.1997, 0.2776, 0.1997, 0.2776, 0.1997, 0.2776, 0.1997, 0.2776, 0.1997, 0.2776, 0.1997, 0.2776, 0.1997, 0.2776, 0.1997, 0.2776, 0.1997, 0.2776, 0.1997, 0.2776, 0.1997, 0.2776, 0.1997, 0.2776, 0.1997, 0.2776, 0.1997, 0.2776, 0.1997, 0.2776, 0.1997, 0.2776, 0.1997, 0.2776, 0.1997, 0.2776, 0.1997, 0.2776, 0.1997, 0.2776, 0.1997, 0.2776, 0.1997, 0.2776, 0.1997, 0.2776, 0.1997, 0.2776, 0.1997, 0.2776, 0.1997, 0.2776, 0.1997, 0.2776, 0.1997, 0.2776, 0.1997, 0.2776, 0.1997, 0.2776, 0.1997, 0.2776, 0.1997, 0.2776, 0.1997, 0.2776, 0.1997, 0.2776, 0.1997, 0.2776, 0.1997, 0.2776, 0.1997, 0.2776, 0.1997, 0.2776, 0.1997, 0.2776, 0.1997, 0.2776, 0.1997, 0.2776, 0.1997, 0.2776, 0.1997, 0.2776, 0.1997, 0.2776, 0.1997, 0.2776, 0.1997, 0.2776, 0.1997, 0.2776, 0.1997, 0.2776, 0.1997, 0.2776, 0.1997, 0.2776, 0.1997, 0.2776, 0.1997, 0.2776, 0.1997, 0.2776, 0.1997, 0.2776, 0.1997, 0.2776, 0.1997, 0.2776, 0.1997, 0.2776, 0.1997, 0.2776, 0.1997, 0.2776, 0.1997, 0.2776, 0.1997, 0.2776, 0.1997, 0.2776, 0.1997, 0.2776, 0.1997, 0.2776, 0.1997, 0.2776, 0.1997, 0.2776, 0.1997, 0.2776, 0.1997, 0.2776, 0.1997, 0.2776, 0.1997, 0.2776, 0.1997, 0.2776, 0.1997, 0.2776, 0.1997, 0.2776, 0.1997, 0.2776, 0.1997, 0.2776, 0.1997, 0.2776, 0.1997, 0.2776, 0.1997, 0.2776, 0.1997, 0.2776, 0.1997, 0.2776, 0.1997, 0.2776, 0.1997, 0.2776, 0.1997, 0.2776, 0.1997, 0.2776, 0.1997, 0.2776, 0.1997, 0.2776, 0.1997, 0.2776, 0.1997, 0.2776, 0.1997, 0.2776, 0.1997, 0.2776, 0.1997, 0.2776, 0.1997, 0.2776, 0.1997, 0.2776, 0.1997, 0.2776, 0.1997, 0.2776, 0.1997, 0.2776, 0.1997, 0.2776, 0.1997, 0.2776, 0.1997, 0.2776, 0.1997, 0.2776, 0.1997, 0.2776, 0.1997, 0.2776, 0.1997, 0.2776, 0.1997, 0.2776, 0.1997, 0.2776, 0.1997, 0.2776, 0.1997, 0.2776, 0.1997, 0.2776, 0.1997, 0.2776, 0.1997, 0.2776, 0.1997, 0.2776, 0.1997, 0.2776, 0.1997, 0.2776, 0.1997, 0.2776, 0.1997, 0.2776, 0.1997, 0.2776, 0.1997, 0.2776, 0.1997, 0.2776, 0.1997, 0.2776, 0.1997, 0.2776, 0.1997, 0.2776, 0.1997, 0.2776, 0.1997, 0.2776, 0.1997, 0.2776, 0.1997, 0.2776, 0.1997, 0.2776, 0.1997, 0.2776, 0.1997, 0.2776, 0.1997, 0.2776, 0.1997, 0.2776, 0.1997, 0.2776, 0.1997, 0.2776, 0.1997, 0.2776, 0.1997, 0.2776, 0.1997, 0.2776, 0.1997, 0.2776, 0.1997, 0.2776, 0.1997, 0.2776, 0.1997, 0.2776, 0.1997, 0.2776, 0.1997, 0.2776, 0.1997, 0.2776, 0.1997, 0.2776, 0.1997, 0.2776, 0.1997, 0.2776, 0.1997, 0.2776, 0.1997, 0.2776, 0.1997, 0.2776, 0.1997, 0.2776, 0.1997, 0.2776, 0.1997, 0.2776, 0.1997, 0.2776, 0.1997, 0.2776, 0.1997, 0.2776, 0.1997, 0.2776, 0.1997, 0.2776, 0.1997, 0.2776, 0.1997, 0.2776, 0.1997, 0.2776, 0.1997, 0.2776, 0.1997, 0.2776, 0.1997, 0.2776, 0.1997, 0.2776, 0.1997, 0.2776, 0.1997, 0.2776, 0.1997, 0.2776, 0.1997, 0.2776, 0.1997, 0.2776, 0.1997, 0.2776, 0.1997, 0.2776, 0.1997, 0.2776, 0.1997, 0.2776, 0.1997, 0.2776, 0.1997, 0.2776, 0.1997, 0.2776, 0.1997, 0.2776, 0.1997, 0.2776, 0.1997, 0.2776, 0.1997, 0.2776, 0.1997, 0.2776, 0.1997, 0.2776, 0.1997, 0.2776, 0.1997, 0.2776, 0.1997, 0.2776, 0.1997, 0.2776, 0.1997, 0.2776, 0.1997, 0.2776, 0.1997, 0.2776, 0.1997, 0.2776, 0.1997, 0.2776, 0.1997, 0.2776, 0.1997, 0.2776, 0.1997, 0.2776, 0.1997, 0.2776, 0.1997, 0.2776, 0.1997, 0.2776, 0.1997, 0.2776, 0.1997, 0.2776, 0.1997, 0.2776, 0.1997, 0.2776, 0.1997, 0.2776, 0.1997, 0.2776, 0.1997, 0.2776, 0.1997, 0.2776, 0.1997, 0.2776, 0.1997, 0.2776, 0.1997, 0.2776, 0.1997, 0.2776, 0.1997, 0.2776, 0.1997, 0.2776, 0.1997, 0.2776])
me_mesh.materials.append(mat_blinn4)
me_mesh.use_remesh_fix_poles = True
me_mesh.use_remesh_preserve_attributes = False
me_mesh.use_mirror_vertex_groups = False
me_mesh.update()
me_mesh.normals_split_custom_set([tuple(v) for v in zip(*[iter([-0.03241, -0.0396, 0.9987, -0.03241, -0.0396, 0.9987, -0.03241, -0.0396, 0.9987, 0.06414, 0.09295, 0.9936, 0.06414, 0.09295, 0.9936, 0.06414, 0.09295, 0.9936, -0.001832, 0.0007082, 1.0, -0.001832, 0.0007082, 1.0, -0.001832, 0.0007082, 1.0, 0.003506, -0.04392, 0.999, 0.005928, -0.03301, 0.9994, 0.00882, -0.03169, 0.9995, 0.00882, -0.03169, 0.9995, 0.005928, -0.03301, 0.9994, 0.01323, -0.02352, 0.9996, -0.005083, -0.04628, 0.9989, -0.3958, 0.005277, 0.9183, -0.5618, -0.02258, 0.8269, -0.002439, 0.004296, 1.0, -0.0734, 0.01047, 0.9972, -0.537, -0.0271, 0.8432, -0.005083, -0.04628, 0.9989, -0.5618, -0.02258, 0.8269, 0.009802, -0.02962, 0.9995, -0.005355, -0.05586, 0.9984, -0.03606, -0.003543, 0.9993, -0.01726, -0.0359, 0.9992, 0.01367, -0.08856, 0.996, -0.005355, -0.05586, 0.9984, -0.01726, -0.0359, 0.9992, -0.002439, 0.004296, 1.0, -0.537, -0.0271, 0.8432, 0.0002976, -0.001275, 1.0, -0.002835, 0.03343, 0.9994, -0.09177, 0.03352, 0.9952, -0.8831, 0.01864, 0.4688, 0.08477, -0.1632, 0.9829, 0.08477, -0.1632, 0.9829, 0.08477, -0.1632, 0.9829, 0.01611, -0.07996, 0.9967, 0.01611, -0.07996, 0.9967, 0.01611, -0.07996, 0.9967, 8.546e-05, 0.08758, 0.9962, 8.546e-05, 0.08758, 0.9962, 8.546e-05, 0.08758, 0.9962, -0.04355, 0.04077, 0.9982, -0.04355, 0.04077, 0.9982, -0.04355, 0.04077, 0.9982, 0.001681, -0.03506, 0.9994, 0.001681, -0.03506, 0.9994, 0.001681, -0.03506, 0.9994, -0.01241, -0.04214, 0.999, 0.05647, 0.02757, 0.998, 0.01393, -0.005959, 0.9999, -0.01241, -0.04214, 0.999, 0.01393, -0.005959, 0.9999, 0.01044, -0.0876, 0.9961, -0.09358, -0.1692, 0.9811, -0.09358, -0.1692, 0.9811, -0.09358, -0.1692, 0.9811, -0.0163, -0.03584, 0.9992, -0.03733, 0.002341, 0.9993, -0.02738, -0.01574, 0.9995, -0.03519, 0.01497, 0.9993, -0.04099, 0.02473, 0.9989, -0.0373, 0.0185, 0.9991, -0.02723, -0.0002216, 0.9996, -0.02136, -0.01518, 0.9997, 0.2169, 0.5786, 0.7862, -0.03519, 0.01497, 0.9993, -0.0373, 0.0185, 0.9991, -0.03129, 0.00835, 0.9995, 0.2169, 0.5786, 0.7862, -0.02136, -0.01518, 0.9997, 0.03915, -0.06305, 0.9972, -0.0163, -0.03584, 0.9992, -0.02738, -0.01574, 0.9995, -0.00667, -0.05327, 0.9986, 0.02459, -0.4636, 0.8857, 0.02459, -0.4636, 0.8857, 0.02459, -0.4636, 0.8857, -0.05536, -0.9976, 0.04189, -0.05536, -0.9976, 0.04189, -0.05536, -0.9976, 0.04189, 0.01287, 0.04352, 0.999, 0.03765, 0.000414, 0.9993, 0.02733, 0.01835, 0.9995, 0.01287, 0.04352, 0.999, 0.02733, 0.01835, 0.9995, 9.355e-05, 0.06555, 0.9978, 0.1143, 0.01746, 0.9933, 0.06299, -0.01153, 0.9979, 0.05759, -0.01461, 0.9982, 0.04855, -0.001154, 0.9988, 0.04855, -0.001154, 0.9988, 0.04855, -0.001154, 0.9988, -0.0008568, 0.005107, 1.0, -0.002992, 0.001568, 1.0, 0.002443, 0.01058, 0.9999, 0.004837, 0.01444, 0.9999, -0.0008568, 0.005107, 1.0, 0.002443, 0.01058, 0.9999, -0.01353, 0.0002342, 0.9999, -0.01983, 0.007804, 0.9998, -0.01426, 0.001101, 0.9999, -0.01353, 0.0002342, 0.9999, -0.01426, 0.001101, 0.9999, -0.008151, -0.006236, 0.9999, -0.01494, -0.07336, 0.9972, -0.01494, -0.07336, 0.9972, -0.01494, -0.07336, 0.9972, -0.04616, 0.06324, 0.9969, -0.04616, 0.06324, 0.9969, -0.04616, 0.06324, 0.9969, 0.1168, 0.0007138, 0.9932, 0.1168, 0.0007138, 0.9932, 0.1168, 0.0007138, 0.9932, -0.04143, -0.05482, 0.9976, -0.04143, -0.05482, 0.9976, -0.04143, -0.05482, 0.9976, 0.05759, -0.01461, 0.9982, 0.06299, -0.01153, 0.9979, 0.02668, -0.03201, 0.9991, -0.03022, 0.921, 0.3883, -0.03022, 0.921, 0.3883, -0.03022, 0.921, 0.3883, -0.01764, 0.4, 0.9164, -0.01764, 0.4, 0.9164, -0.01764, 0.4, 0.9164, 0.2935, 0.02387, 0.9557, 0.5633, 0.02006, 0.826, 0.05365, 0.01008, 0.9985, 0.002736, 0.05842, 0.9983, 0.002736, 0.05842, 0.9983, 0.002736, 0.05842, 0.9983, 0.2935, 0.02387, 0.9557, 0.05365, 0.01008, 0.9985, 0.007413, -0.00917, 0.9999, 0.007413, -0.00917, 0.9999, 0.05365, 0.01008, 0.9985, 0.01602, -0.02472, 0.9996, 0.02952, 0.01751, 0.9994, 0.02244, 0.00873, 0.9997, 0.02393, 0.01058, 0.9997, 0.00789, 0.01529, 0.9999, 0.00789, 0.01529, 0.9999, 0.00789, 0.01529, 0.9999, 0.01333, 0.0402, 0.9991, 0.02025, 0.04986, 0.9986, 0.01764, 0.04621, 0.9988, 0.0001121, -0.0212, 0.9998, -0.003432, -0.01747, 0.9998, 0.0003347, -0.02148, 0.9998, 0.02244, 0.00873, 0.9997, 0.01705, 0.00206, 0.9999, 0.02393, 0.01058, 0.9997, 0.003141, 0.02112, 0.9998, 0.003141, 0.02112, 0.9998, 0.003141, 0.02112, 0.9998, 0.0252, -0.0218, 0.9994, 0.0252, -0.0218, 0.9994, 0.0252, -0.0218, 0.9994, 0.02025, 0.04986, 0.9986, 0.02453, 0.05583, 0.9981, 0.01764, 0.04621, 0.9988, 0.04967, -0.01489, 0.9987, 0.04967, -0.01489, 0.9987, 0.04967, -0.01489, 0.9987, 0.0001121, -0.0212, 0.9998, 0.0003347, -0.02148, 0.9998, 0.003017, -0.02426, 0.9997, -0.02162, -0.005112, 0.9998, -0.02162, -0.005112, 0.9998, -0.02162, -0.005112, 0.9998, 0.004449, 0.737, 0.6758, 0.004449, 0.737, 0.6758, 0.004449, 0.737, 0.6758, 0.02312, 0.02678, 0.9994, 0.02312, 0.02678, 0.9994, 0.02312, 0.02678, 0.9994, 0.009506, 0.02664, 0.9996, 0.01349, 0.02124, 0.9997, 0.01347, 0.02145, 0.9997, -0.03071, 0.01693, 0.9994, -0.03071, 0.01693, 0.9994, -0.03071, 0.01693, 0.9994, 0.01861, 0.02253, 0.9996, 0.01861, 0.02253, 0.9996, 0.01861, 0.02253, 0.9996, 0.004865, -0.01647, 0.9999, 0.004865, -0.01647, 0.9999, 0.004865, -0.01647, 0.9999, 0.04621, -0.03493, 0.9983, 0.04621, -0.03493, 0.9983, 0.04621, -0.03493, 0.9983, -0.005866, -0.0312, 0.9995, -0.005866, -0.0312, 0.9995, -0.005866, -0.0312, 0.9995, 0.01762, 0.0157, 0.9997, 0.01347, 0.02145, 0.9997, 0.01349, 0.02124, 0.9997, 0.01767, 0.02075, 0.9996, 0.01767, 0.02075, 0.9996, 0.01767, 0.02075, 0.9996, -0.0009393, -0.1626, 0.9867, 0.07899, 0.02639, 0.9965, 0.03099, -0.01013, 0.9995, 0.03099, -0.01013, 0.9995, -0.0236, -0.06811, 0.9974, -0.0009393, -0.1626, 0.9867, 0.05717, -0.0218, 0.9981, 0.05717, -0.0218, 0.9981, 0.05717, -0.0218, 0.9981, -0.0001814, -0.007122, 1.0, 0.0005562, -0.008742, 1.0, 0.0002703, -0.008114, 1.0, -0.0004511, -0.006529, 1.0, -0.0001814, -0.007122, 1.0, 0.0002703, -0.008114, 1.0, -0.01322, 0.0399, 0.9991, 0.02538, -0.01965, 0.9995, 0.0105, -0.02725, 0.9996, 0.02813, -0.07747, 0.9966, 0.02813, -0.07747, 0.9966, 0.02813, -0.07747, 0.9966, -0.01726, -0.01742, 0.9997, -0.01424, -0.02369, 0.9996, -0.008863, -0.03482, 0.9994, -0.05158, 0.04266, 0.9978, -0.05158, 0.04266, 0.9978, -0.05158, 0.04266, 0.9978, 0.04622, 0.09093, 0.9948, 0.0007065, 0.2338, 0.9723, 0.006966, 0.009079, 0.9999, -0.008863, -0.03482, 0.9994, -0.01424, -0.02369, 0.9996, -0.005633, -0.04153, 0.9991, 0.0007065, 0.2338, 0.9723, -0.05312, -0.06734, 0.9963, 0.006966, 0.009079, 0.9999, -0.01322, 0.0399, 0.9991, 0.0105, -0.02725, 0.9996, -0.0289, 0.05498, 0.9981, 0.01089, 0.01402, 0.9998, -0.0081, -0.01268, 0.9999, -0.03832, -0.05515, 0.9977, -0.0081, -0.01268, 0.9999, 0.01089, 0.01402, 0.9998, 0.04396, 0.0605, 0.9972, -0.12, 0.04591, 0.9917, -0.12, 0.04591, 0.9917, -0.12, 0.04591, 0.9917, 0.0848, 0.046, 0.9953, 0.0848, 0.046, 0.9953, 0.0848, 0.046, 0.9953, -0.03449, 0.05801, 0.9977, -0.03449, 0.05801, 0.9977, -0.03449, 0.05801, 0.9977, -0.03528, 0.02666, 0.999, -0.03528, 0.02666, 0.999, -0.03528, 0.02666, 0.999, -0.01403, 0.03932, 0.9991, -0.0005075, 0.06107, 0.9981, -0.02205, 0.02655, 0.9994, -0.006682, 0.02465, 0.9997, -0.005859, 0.026, 0.9996, -0.02241, 0.02002, 0.9995, 0.02538, -0.01794, 0.9995, 0.02538, -0.01794, 0.9995, 0.02538, -0.01794, 0.9995, 0.01037, -0.04958, 0.9987, 0.01037, -0.04958, 0.9987, 0.01037, -0.04958, 0.9987, -0.02241, 0.02002, 0.9995, -0.05957, -0.0003184, 0.9982, -0.04056, 0.00251, 0.9992, -0.02241, 0.02002, 0.9995, -0.04056, 0.00251, 0.9992, -0.006682, 0.02465, 0.9997, -0.02205, 0.02655, 0.9994, -0.03294, 0.009098, 0.9994, -0.01403, 0.03932, 0.9991, 0.04131, -0.06954, 0.9967, 0.04131, -0.06954, 0.9967, 0.04131, -0.06954, 0.9967, -0.02304, 0.009635, 0.9997, -0.02304, 0.009635, 0.9997, -0.02304, 0.009635, 0.9997, -0.009051, 0.06571, 0.9978, -0.01288, 0.07163, 0.9973, -0.01021, 0.06753, 0.9977, 0.01123, 0.01825, 0.9998, 0.02543, 0.03953, 0.9989, 0.03654, 0.0566, 0.9977, 0.6214, 0.002722, 0.7835, -0.03455, -0.009068, 0.9994, 0.1852, -0.558, 0.8089, 0.06346, 0.06822, 0.9957, 0.06346, 0.06822, 0.9957, 0.06346, 0.06822, 0.9957, -0.009051, 0.06571, 0.9978, -0.01021, 0.06753, 0.9977, -0.006397, 0.06167, 0.9981, -0.03455, -0.009068, 0.9994, -0.03583, -0.1785, 0.9833, 0.1852, -0.558, 0.8089, -0.001606, -0.03285, 0.9995, -0.001606, -0.03285, 0.9995, -0.001606, -0.03285, 0.9995, 0.02543, 0.03953, 0.9989, 0.01123, 0.01825, 0.9998, 0.0008414, 0.002523, 1.0, 0.5115, 0.347, 0.7861, 0.009874, 0.9923, 0.1237, 0.2169, 0.5786, 0.7862, -0.9224, 0.03345, 0.3848, -0.9224, 0.03345, 0.3848, -0.9224, 0.03345, 0.3848, -0.03413, -0.3095, 0.9503, -0.03413, -0.3095, 0.9503, -0.03413, -0.3095, 0.9503, -0.04681, -0.1251, 0.991, -0.04681, -0.1251, 0.991, -0.04681, -0.1251, 0.991, 0.03813, 0.04244, 0.9984, 0.03813, 0.04244, 0.9984, 0.03813, 0.04244, 0.9984, 0.0156, -0.745, 0.6669, 0.0156, -0.745, 0.6669, 0.0156, -0.745, 0.6669, 0.00804, -0.6726, 0.7399, 0.00804, -0.6726, 0.7399, 0.00804, -0.6726, 0.7399, -0.01254, -0.02619, 0.9996, -0.01254, -0.02619, 0.9996, -0.01254, -0.02619, 0.9996, 0.05595, 0.7888, 0.6121, 0.05595, 0.7888, 0.6121, 0.05595, 0.7888, 0.6121, -0.04166, -0.03019, 0.9987, -0.04166, -0.03019, 0.9987, -0.04166, -0.03019, 0.9987, -0.02729, -0.8132, 0.5814, -0.02729, -0.8132, 0.5814, -0.02729, -0.8132, 0.5814, 0.02857, 0.2872, 0.9575, 0.02857, 0.2872, 0.9575, 0.02857, 0.2872, 0.9575, -0.0179, 0.0408, 0.999, -0.0179, 0.0408, 0.999, -0.0179, 0.0408, 0.999, 0.008505, -0.007564, 0.9999, 0.00624, -0.002688, 1.0, 0.006078, -0.01188, 0.9999, 0.02013, -0.2571, 0.9662, -0.004169, -0.111, 0.9938, 0.01849, -0.2646, 0.9642, -0.003379, 0.007361, 1.0, -0.003379, 0.007361, 1.0, -0.003379, 0.007361, 1.0, -0.02159, -0.01056, 0.9997, -0.02159, -0.01056, 0.9997, -0.02159, -0.01056, 0.9997, -0.0156, -0.01747, 0.9997, -0.0156, -0.01747, 0.9997, -0.0156, -0.01747, 0.9997, -0.07705, -0.9954, 0.05717, -0.08521, -0.9963, -0.008386, 0.06413, -0.1677, 0.9837, 0.001949, 0.1977, 0.9803, 0.001949, 0.1977, 0.9803, 0.001949, 0.1977, 0.9803, 0.006114, 0.6361, 0.7716, 0.006114, 0.6361, 0.7716, 0.006114, 0.6361, 0.7716, 0.03084, -0.008791, 0.9995, 0.03084, -0.008791, 0.9995, 0.03084, -0.008791, 0.9995, -0.01382, -0.0272, 0.9995, -0.02351, -0.01625, 0.9996, 0.0003777, -0.04334, 0.9991, -0.7679, 0.02821, 0.6399, -0.7679, 0.02821, 0.6399, -0.7679, 0.02821, 0.6399, -0.01382, -0.0272, 0.9995, -0.04271, 0.005652, 0.9991, -0.02351, -0.01625, 0.9996, 0.02294, 0.009109, 0.9997, 0.02294, 0.009109, 0.9997, 0.02294, 0.009109, 0.9997, -0.006734, -0.003565, 1.0, -0.006734, -0.003565, 1.0, -0.006734, -0.003565, 1.0, 0.03785, 0.9013, 0.4315, 0.03785, 0.9013, 0.4315, 0.03785, 0.9013, 0.4315, 0.01398, 0.8568, 0.5155, 0.01398, 0.8568, 0.5155, 0.01398, 0.8568, 0.5155, 0.8716, -0.08459, 0.4828, 0.8716, -0.08459, 0.4828, 0.8716, -0.08459, 0.4828, -0.002294, -0.3945, 0.9189, -0.002294, -0.3945, 0.9189, -0.002294, -0.3945, 0.9189, -0.04483, 0.4129, 0.9097, -0.04483, 0.4129, 0.9097, -0.04483, 0.4129, 0.9097, 0.8138, -0.05228, 0.5787, 0.8138, -0.05228, 0.5787, 0.8138, -0.05228, 0.5787, -0.0207, 0.7766, 0.6296, -0.0207, 0.7766, 0.6296, -0.0207, 0.7766, 0.6296, -0.9769, -0.09022, 0.1938, -0.9769, -0.09022, 0.1938, -0.9769, -0.09022, 0.1938, -0.002668, -0.6307, 0.776, -0.002668, -0.6307, 0.776, -0.002668, -0.6307, 0.776, 0.0002661, 0.1371, 0.9906, 0.0002661, 0.1371, 0.9906, 0.0002661, 0.1371, 0.9906, -0.002057, 0.5105, 0.8599, -0.002057, 0.5105, 0.8599, -0.002057, 0.5105, 0.8599, 0.001983, 0.4926, 0.8703, 0.001983, 0.4926, 0.8703, 0.001983, 0.4926, 0.8703, -0.537, -0.0271, 0.8432, -0.0734, 0.01047, 0.9972, -0.8413, -0.05133, 0.5381, 0.284, 0.07174, 0.9561, 0.284, 0.07174, 0.9561, 0.284, 0.07174, 0.9561, 0.01834, 0.07057, 0.9973, 0.01834, 0.07057, 0.9973, 0.01834, 0.07057, 0.9973, -0.02201, -0.7634, 0.6455, -0.02201, -0.7634, 0.6455, -0.02201, -0.7634, 0.6455, 0.02406, 0.03995, 0.9989, 0.02406, 0.03995, 0.9989, 0.02406, 0.03995, 0.9989, 0.04847, 0.5183, 0.8538, 0.04847, 0.5183, 0.8538, 0.04847, 0.5183, 0.8538, 0.01582, 0.8083, 0.5885, 0.01582, 0.8083, 0.5885, 0.01582, 0.8083, 0.5885, -0.8831, 0.01864, 0.4688, -0.09177, 0.03352, 0.9952, -0.9976, 0.0002486, -0.06959, 0.0002238, 0.1795, 0.9838, 0.0002238, 0.1795, 0.9838, 0.0002238, 0.1795, 0.9838, 0.0604, -0.7838, -0.618, 0.0604, -0.7838, -0.618, 0.0604, -0.7838, -0.618, 0.9266, -0.02414, 0.3752, 0.9266, -0.02414, 0.3752, 0.9266, -0.02414, 0.3752, 0.9735, -0.04827, 0.2236, 0.9735, -0.04827, 0.2236, 0.9735, -0.04827, 0.2236, 0.008023, -0.926, 0.3774, 0.008023, -0.926, 0.3774, 0.008023, -0.926, 0.3774, 0.008302, 0.5007, 0.8656, 0.008302, 0.5007, 0.8656, 0.008302, 0.5007, 0.8656, 0.02538, -0.01965, 0.9995, -0.01322, 0.0399, 0.9991, 0.01655, 0.4572, 0.8892, -0.4163, -0.001284, 0.9092, -0.4163, -0.001284, 0.9092, -0.4163, -0.001284, 0.9092, 0.02018, -0.3724, 0.9279, 0.02018, -0.3724, 0.9279, 0.02018, -0.3724, 0.9279, 0.005619, 0.189, 0.982, 0.005619, 0.189, 0.982, 0.005619, 0.189, 0.982, 0.004467, 0.3665, 0.9304, 0.004467, 0.3665, 0.9304, 0.004467, 0.3665, 0.9304, -0.983, 0.05042, 0.1764, -0.9761, 0.02683, 0.2156, -0.9628, -0.00652, 0.2701, 0.01551, 0.7851, 0.6192, 0.01551, 0.7851, 0.6192, 0.01551, 0.7851, 0.6192, 0.006313, -0.7492, 0.6623, -0.01369, -0.9045, 0.4262, -0.0005329, -0.7534, 0.6576, 0.589, 0.02338, 0.8078, 0.589, 0.02338, 0.8078, 0.589, 0.02338, 0.8078, -0.006931, 0.5975, 0.8018, -0.002387, 0.5633, 0.8263, -0.004935, 0.5601, 0.8284, -0.02004, -0.5093, 0.8603, -0.02004, -0.5093, 0.8603, -0.02004, -0.5093, 0.8603, 0.004271, 0.001004, 1.0, 0.004271, 0.001004, 1.0, 0.004271, 0.001004, 1.0, -0.008913, 0.622, 0.783, -0.008913, 0.622, 0.783, -0.008913, 0.622, 0.783, -0.473, 0.0822, -0.8772, -0.473, 0.0822, -0.8772, -0.473, 0.0822, -0.8772, -0.3152, 0.001878, 0.949, -0.3152, 0.001878, 0.949, -0.3152, 0.001878, 0.949, 0.1414, 0.002336, 0.9899, 0.1414, 0.002336, 0.9899, 0.1414, 0.002336, 0.9899, 0.3331, -0.007957, 0.9428, 0.3331, -0.007957, 0.9428, 0.3331, -0.007957, 0.9428, -0.9608, -0.008153, 0.2771, -0.9808, -0.07895, 0.1783, -0.9767, -0.05795, 0.2067, 0.1027, 0.9926, 0.06416, 0.1027, 0.9926, 0.06416, 0.1027, 0.9926, 0.06416, 0.01574, 0.1724, 0.9849, 0.01574, 0.1724, 0.9849, 0.01574, 0.1724, 0.9849, -0.007084, -0.6198, 0.7847, -0.007084, -0.6198, 0.7847, -0.007084, -0.6198, 0.7847, 0.005254, 0.2848, 0.9586, 0.005254, 0.2848, 0.9586, 0.005254, 0.2848, 0.9586, 0.01824, 0.03481, 0.9992, 0.01824, 0.03481, 0.9992, 0.01824, 0.03481, 0.9992, -0.04578, -0.951, 0.3057, -0.04578, -0.951, 0.3057, -0.04578, -0.951, 0.3057, 0.02013, -0.2571, 0.9662, -0.001904, -0.1049, 0.9945, -0.004169, -0.111, 0.9938, -0.01903, -0.9296, 0.368, -0.01903, -0.9296, 0.368, -0.01903, -0.9296, 0.368, -0.1524, -0.01304, 0.9882, -0.1524, -0.01304, 0.9882, -0.1524, -0.01304, 0.9882, -0.0264, 0.315, 0.9487, -0.0264, 0.315, 0.9487, -0.0264, 0.315, 0.9487, 0.02656, 0.3106, 0.9502, 0.02656, 0.3106, 0.9502, 0.02656, 0.3106, 0.9502, -0.03778, 0.8135, 0.5803, -0.03778, 0.8135, 0.5803, -0.03778, 0.8135, 0.5803, -0.01523, -0.6071, -0.7945, -0.01523, -0.6071, -0.7945, -0.01523, -0.6071, -0.7945, -0.005822, -0.2844, 0.9587, -0.005822, -0.2844, 0.9587, -0.005822, -0.2844, 0.9587, -0.00014, 0.5403, 0.8415, -0.00014, 0.5403, 0.8415, -0.00014, 0.5403, 0.8415, 0.5807, -0.01228, 0.814, 0.5807, -0.01228, 0.814, 0.5807, -0.01228, 0.814, 0.7069, 0.02613, 0.7068, 0.7069, 0.02613, 0.7068, 0.7069, 0.02613, 0.7068, 0.8042, -0.08705, -0.5879, 0.8042, -0.08705, -0.5879, 0.8042, -0.08705, -0.5879, -0.00355, -0.1599, 0.9871, -0.00355, -0.1599, 0.9871, -0.00355, -0.1599, 0.9871, -0.04417, -0.4446, 0.8946, -0.04417, -0.4446, 0.8946, -0.04417, -0.4446, 0.8946, -0.03211, -0.4267, 0.9038, -0.03211, -0.4267, 0.9038, -0.03211, -0.4267, 0.9038, 0.07566, 0.2359, 0.9688, 0.07566, 0.2359, 0.9688, 0.07566, 0.2359, 0.9688, -0.02712, 0.3907, 0.9201, -0.02712, 0.3907, 0.9201, -0.02712, 0.3907, 0.9201, 0.05647, 0.02757, 0.998, 0.2559, 0.005044, 0.9667, 0.01393, -0.005959, 0.9999, -0.01942, -0.4354, 0.9, -0.01942, -0.4354, 0.9, -0.01942, -0.4354, 0.9, 0.0133, 0.7928, 0.6093, 0.0133, 0.7928, 0.6093, 0.0133, 0.7928, 0.6093, -0.1211, 0.4862, 0.8654, -0.1357, 0.4338, 0.8907, -0.044, 0.7146, 0.6981, 0.8495, 0.04107, 0.526, 0.8495, 0.04107, 0.526, 0.8495, 0.04107, 0.526, -0.2829, 0.08279, 0.9556, -0.2829, 0.08279, 0.9556, -0.2829, 0.08279, 0.9556, 0.6993, 0.03787, 0.7138, 0.6993, 0.03787, 0.7138, 0.6993, 0.03787, 0.7138, 0.6724, -0.01032, 0.7401, 0.6724, -0.01032, 0.7401, 0.6724, -0.01032, 0.7401, 0.2169, 0.5786, 0.7862, 0.03915, -0.06305, 0.9972, 0.5115, 0.347, 0.7861, 0.6259, 0.001868, 0.7799, 0.6259, 0.001868, 0.7799, 0.6259, 0.001868, 0.7799, -0.568, 0.1028, 0.8166, -0.568, 0.1028, 0.8166, -0.568, 0.1028, 0.8166, -0.08591, -0.4626, 0.8824, -0.08591, -0.4626, 0.8824, -0.08591, -0.4626, 0.8824, 0.06558, 0.08976, 0.9938, 0.06558, 0.08976, 0.9938, 0.06558, 0.08976, 0.9938, -0.006707, -0.04982, 0.9987, -0.006707, -0.04982, 0.9987, -0.006707, -0.04982, 0.9987, -0.002387, 0.5633, 0.8263, -0.006931, 0.5975, 0.8018, -0.004264, 0.5994, 0.8004, 0.1159, 0.13, 0.9847, 0.1159, 0.13, 0.9847, 0.1159, 0.13, 0.9847, 0.1073, -0.3649, 0.9249, 0.1073, -0.3649, 0.9249, 0.1073, -0.3649, 0.9249, -0.00535, -0.01824, 0.9998, -0.00535, -0.01824, 0.9998, -0.00535, -0.01824, 0.9998, 0.001683, -0.00283, 1.0, 0.001683, -0.00283, 1.0, 0.001683, -0.00283, 1.0, 0.1355, 0.01657, 0.9906, 0.1355, 0.01657, 0.9906, 0.1355, 0.01657, 0.9906, 0.03908, -0.3175, 0.9474, 0.03908, -0.3175, 0.9474, 0.03908, -0.3175, 0.9474, -0.03923, 0.2832, 0.9582, -0.03923, 0.2832, 0.9582, -0.03923, 0.2832, 0.9582, -0.01784, -0.1076, 0.994, 0.001407, 0.05902, 0.9983, -0.015, -0.1018, 0.9947, 0.08589, 0.2944, 0.9518, 0.08589, 0.2944, 0.9518, 0.08589, 0.2944, 0.9518, 0.001407, 0.05902, 0.9983, -0.01258, 0.1398, 0.9901, -0.01122, 0.1316, 0.9912, -0.02958, -0.00371, 0.9996, -0.02958, -0.00371, 0.9996, -0.02958, -0.00371, 0.9996, -0.01122, 0.1316, 0.9912, -0.015, -0.1018, 0.9947, 0.001407, 0.05902, 0.9983, 0.00848, -0.01642, 0.9998, 0.009802, -0.02962, 0.9995, 0.006652, 0.001311, 1.0, -0.01154, -0.05598, 0.9984, 0.01396, 0.08724, 0.9961, -0.0106, -0.05055, 0.9987, -0.01443, 0.15, 0.9886, -0.01443, 0.15, 0.9886, -0.01443, 0.15, 0.9886, 0.009802, -0.02962, 0.9995, -0.5618, -0.02258, 0.8269, 0.006652, 0.001311, 1.0, 0.01396, 0.08724, 0.9961, 0.01525, 0.09461, 0.9954, -0.0106, -0.05055, 0.9987, -0.01684, -0.01311, 0.9998, -0.01684, -0.01311, 0.9998, -0.01684, -0.01311, 0.9998, -0.2418, 0.05304, 0.9689, -0.2418, 0.05304, 0.9689, -0.2418, 0.05304, 0.9689, 0.01008, 0.1403, 0.9901, 0.01008, 0.1403, 0.9901, 0.01008, 0.1403, 0.9901, -0.02494, -0.04376, 0.9987, -0.02494, -0.04376, 0.9987, -0.02494, -0.04376, 0.9987, 0.006078, -0.01188, 0.9999, 0.005357, -0.05241, 0.9986, 0.008505, -0.007564, 0.9999, -0.4627, 0.001891, 0.8865, -0.4627, 0.001891, 0.8865, -0.4627, 0.001891, 0.8865, 0.2945, -0.0985, 0.9506, 0.2945, -0.0985, 0.9506, 0.2945, -0.0985, 0.9506, 0.04746, -0.9234, 0.381, 0.04746, -0.9234, 0.381, 0.04746, -0.9234, 0.381, 0.04014, 0.9451, 0.3242, 0.04014, 0.9451, 0.3242, 0.04014, 0.9451, 0.3242, 0.06413, -0.1677, 0.9837, 0.07126, -0.1372, 0.988, -0.07705, -0.9954, 0.05717, -0.01322, -0.06183, 0.998, -0.01322, -0.06183, 0.998, -0.01322, -0.06183, 0.998, 0.04308, -0.4174, 0.9077, 0.04308, -0.4174, 0.9077, 0.04308, -0.4174, 0.9077, -0.9028, -0.131, 0.4097, -0.9688, -0.02511, 0.2466, -0.9427, -0.07516, 0.3251, 0.0183, 0.08015, 0.9966, 0.0183, 0.08015, 0.9966, 0.0183, 0.08015, 0.9966, -0.02198, 0.3376, 0.941, 0.0007065, 0.2338, 0.9723, -0.01377, 0.3468, 0.9379, 0.0007065, 0.2338, 0.9723, 0.04622, 0.09093, 0.9948, -0.01377, 0.3468, 0.9379, -0.01131, -0.243, 0.97, -0.0009393, -0.1626, 0.9867, -0.0236, -0.06811, 0.9974, 0.001554, -0.1845, 0.9828, 0.001554, -0.1845, 0.9828, 0.001554, -0.1845, 0.9828, 0.02313, -0.5796, 0.8146, 0.02313, -0.5796, 0.8146, 0.02313, -0.5796, 0.8146, -0.001295, 0.05361, 0.9986, -0.001295, 0.05361, 0.9986, -0.001295, 0.05361, 0.9986, -0.2522, 0.02295, 0.9674, -0.2522, 0.02295, 0.9674, -0.2522, 0.02295, 0.9674, -0.0183, -0.4275, 0.9038, -0.0183, -0.4275, 0.9038, -0.0183, -0.4275, 0.9038, 0.02872, 0.1517, 0.988, 0.02872, 0.1517, 0.988, 0.02872, 0.1517, 0.988, -0.00345, -0.3737, 0.9275, -0.00345, -0.3737, 0.9275, -0.00345, -0.3737, 0.9275, -0.008872, -0.3586, 0.9335, -0.008872, -0.3586, 0.9335, -0.008872, -0.3586, 0.9335, -0.009757, -0.3542, 0.9351, -0.009757, -0.3542, 0.9351, -0.009757, -0.3542, 0.9351, -0.05253, 0.6728, 0.738, -0.05253, 0.6728, 0.738, -0.05253, 0.6728, 0.738, -0.004986, -0.1563, 0.9877, -0.004986, -0.1563, 0.9877, -0.004986, -0.1563, 0.9877, -0.8371, 0.534, 0.1187, -0.8371, 0.534, 0.1187, -0.8371, 0.534, 0.1187, 0.3096, -0.001348, 0.9509, 0.3096, -0.001348, 0.9509, 0.3096, -0.001348, 0.9509, 0.02533, -0.1096, 0.9936, 0.02533, -0.1096, 0.9936, 0.02533, -0.1096, 0.9936, 0.01145, -0.04083, 0.9991, 0.01145, -0.04083, 0.9991, 0.01145, -0.04083, 0.9991, 0.06499, 0.1102, 0.9918, 0.06499, 0.1102, 0.9918, 0.06499, 0.1102, 0.9918, 0.003189, -0.2437, 0.9699, 0.0003945, -0.2414, 0.9704, 0.004255, -0.2429, 0.97, 0.01595, -0.4451, 0.8954, 0.01595, -0.4451, 0.8954, 0.01595, -0.4451, 0.8954, 0.001478, -0.241, 0.9705, 0.004255, -0.2429, 0.97, 0.0003945, -0.2414, 0.9704, -0.01315, 0.6871, 0.7265, -0.01315, 0.6871, 0.7265, -0.01315, 0.6871, 0.7265, -0.9348, -0.01947, 0.3546, -0.9348, -0.01947, 0.3546, -0.9348, -0.01947, 0.3546, -0.01369, -0.9045, 0.4262, -0.01052, -0.9109, 0.4126, -0.0005329, -0.7534, 0.6576, -0.8235, 0.5057, 0.257, -0.8235, 0.5057, 0.257, -0.8235, 0.5057, 0.257, -0.4749, 0.828, 0.2981, -0.4749, 0.828, 0.2981, -0.4749, 0.828, 0.2981, -0.9624, 0.002051, 0.2717, -0.9624, 0.002051, 0.2717, -0.9624, 0.002051, 0.2717, -0.9883, 0.07713, 0.1314, -0.9761, 0.02683, 0.2156, -0.983, 0.05042, 0.1764, 0.6898, 0.7004, 0.1833, 0.6898, 0.7004, 0.1833, 0.6898, 0.7004, 0.1833, -0.03797, -0.9132, 0.4058, -0.03797, -0.9132, 0.4058, -0.03797, -0.9132, 0.4058, 0.6214, 0.002722, 0.7835, 0.1852, -0.558, 0.8089, 0.9772, 0.002986, 0.2124, 0.02524, 0.9601, 0.2786, 0.02524, 0.9601, 0.2786, 0.02524, 0.9601, 0.2786, -0.9569, 0.01523, 0.29, -0.9569, 0.01523, 0.29, -0.9569, 0.01523, 0.29, -0.9567, 0.00326, 0.2911, -0.9608, -0.008153, 0.2771, -0.9767, -0.05795, 0.2067, -0.9302, 0.03241, 0.3656, -0.9383, 0.04803, 0.3425, -0.9372, 0.0457, 0.3457, -0.9536, 0.216, 0.2096, -0.9536, 0.216, 0.2096, -0.9536, 0.216, 0.2096, 0.9978, -0.02647, -0.06034, 0.9978, -0.02647, -0.06034, 0.9978, -0.02647, -0.06034, 0.9649, 0.02829, -0.261, 0.9649, 0.02829, -0.261, 0.9649, 0.02829, -0.261, -0.895, -0.2961, 0.3335, -0.895, -0.2961, 0.3335, -0.895, -0.2961, 0.3335, 0.2731, -0.9596, 0.06827, 0.2731, -0.9596, 0.06827, 0.2731, -0.9596, 0.06827, -0.9856, 0.02451, 0.1673, -0.9427, -0.07516, 0.3251, -0.9688, -0.02511, 0.2466, 0.9588, 0.05035, 0.2795, 0.9588, 0.05035, 0.2795, 0.9588, 0.05035, 0.2795, -0.004918, -0.9602, 0.2794, -0.004918, -0.9602, 0.2794, -0.004918, -0.9602, 0.2794, -0.9969, -0.03704, 0.06936, -0.9969, -0.03704, 0.06936, -0.9969, -0.03704, 0.06936, 0.7313, 0.6553, 0.1888, 0.7313, 0.6553, 0.1888, 0.7313, 0.6553, 0.1888, 0.9639, 0.02653, 0.2648, 0.9639, 0.02653, 0.2648, 0.9639, 0.02653, 0.2648, -0.03583, -0.1785, 0.9833, 0.009801, -0.9249, 0.3801, 0.1852, -0.558, 0.8089, 0.3167, 0.9099, 0.268, 0.3167, 0.9099, 0.268, 0.3167, 0.9099, 0.268, 0.9748, -0.04846, 0.2175, 0.9748, -0.04846, 0.2175, 0.9748, -0.04846, 0.2175, 0.9355, 0.0008676, 0.3534, 0.9355, 0.0008676, 0.3534, 0.9355, 0.0008676, 0.3534, -0.9606, -0.08026, 0.2662, -0.9606, -0.08026, 0.2662, -0.9606, -0.08026, 0.2662, -0.007298, 0.9855, 0.1695, -0.007298, 0.9855, 0.1695, -0.007298, 0.9855, 0.1695, 0.009021, 0.9474, 0.3198, 0.009021, 0.9474, 0.3198, 0.009021, 0.9474, 0.3198, -0.02779, 0.9503, 0.3101, -0.02779, 0.9503, 0.3101, -0.02779, 0.9503, 0.3101, 0.444, -0.8911, 0.09362, 0.444, -0.8911, 0.09362, 0.444, -0.8911, 0.09362, 0.9027, -0.05548, 0.4266, 0.9027, -0.05548, 0.4266, 0.9027, -0.05548, 0.4266, 0.2451, 0.9328, 0.2642, 0.2451, 0.9328, 0.2642, 0.2451, 0.9328, 0.2642, 0.9118, 0.1038, 0.3974, 0.9118, 0.1038, 0.3974, 0.9118, 0.1038, 0.3974, 0.9815, -0.03412, 0.1885, 0.9815, -0.03412, 0.1885, 0.9815, -0.03412, 0.1885, -0.9538, -0.03588, 0.2982, -0.9538, -0.03588, 0.2982, -0.9538, -0.03588, 0.2982, -0.5992, -0.7791, 0.1841, -0.5992, -0.7791, 0.1841, -0.5992, -0.7791, 0.1841, 0.97, -0.0518, 0.2377, 0.97, -0.0518, 0.2377, 0.97, -0.0518, 0.2377, 0.7225, -0.6796, 0.1273, 0.7225, -0.6796, 0.1273, 0.7225, -0.6796, 0.1273, 0.03655, -0.9552, 0.2938, 0.03913, -0.9583, 0.2831, 0.03628, -0.9553, 0.2933, -0.009448, -0.9527, 0.3037, -0.009448, -0.9527, 0.3037, -0.009448, -0.9527, 0.3037, 0.9698, -0.03002, 0.2422, 0.9698, -0.03002, 0.2422, 0.9698, -0.03002, 0.2422, -0.9444, 0.06132, 0.323, -0.9372, 0.0457, 0.3457, -0.9383, 0.04803, 0.3425, 0.9463, 0.01855, 0.3227, 0.9463, 0.01855, 0.3227, 0.9463, 0.01855, 0.3227, 0.9912, 0.02206, -0.1304, 0.9912, 0.02206, -0.1304, 0.9912, 0.02206, -0.1304, -0.4586, -0.8688, 0.1866, -0.4586, -0.8688, 0.1866, -0.4586, -0.8688, 0.1866, 0.9434, 0.006889, 0.3316, 0.9434, 0.006889, 0.3316, 0.9434, 0.006889, 0.3316, -0.3961, 0.88, 0.262, -0.3961, 0.88, 0.262, -0.3961, 0.88, 0.262, -0.927, -0.07814, -0.3668, -0.927, -0.07814, -0.3668, -0.927, -0.07814, -0.3668, 0.9714, -0.04836, 0.2326, 0.9714, -0.04836, 0.2326, 0.9714, -0.04836, 0.2326, 0.8427, 0.01788, 0.538, 0.8427, 0.01788, 0.538, 0.8427, 0.01788, 0.538, 0.03655, -0.9552, 0.2938, 0.03921, -0.9581, 0.2838, 0.03913, -0.9583, 0.2831, -0.9074, -0.0987, 0.4085, -0.9074, -0.0987, 0.4085, -0.9074, -0.0987, 0.4085, -0.3958, 0.005277, 0.9183, -0.9732, -0.03448, 0.2272, -0.5618, -0.02258, 0.8269, 0.02283, 0.9601, 0.2787, 0.02283, 0.9601, 0.2787, 0.02283, 0.9601, 0.2787, 0.03533, 0.9487, 0.3143, 0.03533, 0.9487, 0.3143, 0.03533, 0.9487, 0.3143, -0.001045, 0.9234, 0.3839, -0.001045, 0.9234, 0.3839, -0.001045, 0.9234, 0.3839, 0.9867, -0.1533, 0.05479, 0.9867, -0.1533, 0.05479, 0.9867, -0.1533, 0.05479, -0.9884, -0.09439, 0.1187, -0.9884, -0.09439, 0.1187, -0.9884, -0.09439, 0.1187, -0.04603, -0.9223, 0.3837, -0.04603, -0.9223, 0.3837, -0.04603, -0.9223, 0.3837, -5.085e-05, 0.1122, -0.9937, 0.004513, 0.7155, -0.6986, -0.00655, 0.9852, 0.1715, -0.9823, 0.09324, 0.1622, -0.9907, 0.0873, 0.1043, -0.898, 0.01844, -0.4397, -0.9698, -0.04454, 0.24, -0.9698, -0.04454, 0.24, -0.9698, -0.04454, 0.24, 0.9761, -0.01944, 0.2163, 0.9761, -0.01944, 0.2163, 0.9761, -0.01944, 0.2163, 0.03624, 0.9685, -0.2465, 0.03624, 0.9685, -0.2465, 0.03624, 0.9685, -0.2465, -0.0006879, 0.8228, -0.5684, -0.0006879, 0.8228, -0.5684, -0.0006879, 0.8228, -0.5684, 0.8189, 0.04947, -0.5718, 0.8189, 0.04947, -0.5718, 0.8189, 0.04947, -0.5718, -0.4743, -0.07652, -0.8771, -0.4743, -0.07652, -0.8771, -0.4743, -0.07652, -0.8771, 0.5461, 0.01507, -0.8376, 0.5461, 0.01507, -0.8376, 0.5461, 0.01507, -0.8376, -0.4489, 0.03303, -0.893, -0.4489, 0.03303, -0.893, -0.4489, 0.03303, -0.893, 0.5435, 0.01243, -0.8393, 0.5435, 0.01243, -0.8393, 0.5435, 0.01243, -0.8393, 0.6355, -0.007584, -0.7721, 0.6355, -0.007584, -0.7721, 0.6355, -0.007584, -0.7721, -0.00101, -0.8056, -0.5924, -0.00101, -0.8056, -0.5924, -0.00101, -0.8056, -0.5924, -0.002484, -0.8299, -0.5579, -0.002484, -0.8299, -0.5579, -0.002484, -0.8299, -0.5579, 0.02372, -0.6168, -0.7867, 0.02372, -0.6168, -0.7867, 0.02372, -0.6168, -0.7867, -0.0005423, 0.8187, -0.5743, -0.0005423, 0.8187, -0.5743, -0.0005423, 0.8187, -0.5743, -0.5339, 0.04544, -0.8443, -0.5339, 0.04544, -0.8443, -0.5339, 0.04544, -0.8443, -0.6059, 0.03583, -0.7948, -0.6059, 0.03583, -0.7948, -0.6059, 0.03583, -0.7948, -0.7874, -0.08361, -0.6108, -0.7874, -0.08361, -0.6108, -0.7874, -0.08361, -0.6108, 0.5077, -0.02726, -0.8611, 0.5077, -0.02726, -0.8611, 0.5077, -0.02726, -0.8611, -0.9907, 0.0873, 0.1043, -0.8364, 0.001429, -0.5481, -0.898, 0.01844, -0.4397, 0.9976, -0.04925, -0.04793, 0.9976, -0.04925, -0.04793, 0.9976, -0.04925, -0.04793, 0.00208, -0.869, -0.4948, -0.03621, -0.3613, -0.9317, -0.03728, -0.34, -0.9397, 0.2869, -0.03774, 0.9572, 0.2869, -0.03774, 0.9572, 0.2869, -0.03774, 0.9572, -0.9731, -0.008287, -0.2301, -0.9731, -0.008287, -0.2301, -0.9731, -0.008287, -0.2301, -0.9762, -0.001046, -0.2169, -0.9762, -0.001046, -0.2169, -0.9762, -0.001046, -0.2169, -0.03621, -0.3613, -0.9317, 0.00208, -0.869, -0.4948, 0.003294, -0.8788, -0.4771, -5.085e-05, 0.1122, -0.9937, 0.01986, -0.01863, -0.9996, 0.00808, -0.006704, -0.9999, 0.00808, -0.006704, -0.9999, -0.0005257, 0.0008655, -1.0, -5.085e-05, 0.1122, -0.9937, 0.004513, 0.7155, -0.6986, -5.085e-05, 0.1122, -0.9937, 0.0001055, -0.0003018, -1.0, 0.00808, -0.006704, -0.9999, 0.01986, -0.01863, -0.9996, 0.03979, -0.03938, -0.9984, 0.0001055, -0.0003018, -1.0, -5.085e-05, 0.1122, -0.9937, -0.0005257, 0.0008655, -1.0, -0.0005257, 0.0008655, -1.0, 0.00808, -0.006704, -0.9999, 0.002876, -0.002336, -1.0, 0.09112, 0.03488, -0.9952, 0.09112, 0.03488, -0.9952, 0.09112, 0.03488, -0.9952, 0.0001055, -0.0003018, -1.0, -0.0005257, 0.0008655, -1.0, 0.007538, 0.005422, -1.0, -0.0005257, 0.0008655, -1.0, 0.002876, -0.002336, -1.0, -0.003657, 0.001878, -1.0, -0.0005257, 0.0008655, -1.0, -0.003657, 0.001878, -1.0, -0.002166, -0.003734, -1.0, 0.007538, 0.005422, -1.0, -0.0005257, 0.0008655, -1.0, -0.001944, -0.008886, -1.0, -0.044, 0.7146, 0.6981, -0.031, 0.7462, 0.665, -0.1211, 0.4862, 0.8654])] * 3)])

# ---- objects
ob_sm_env_wall_01_alt = bpy.data.objects.new('SM_Env_Wall_01_Alt', me_mesh)

# ---- transforms, parenting, visibility, modifiers, constraints
ob_sm_env_wall_01_alt.location = (0.0, 0.0, 0.0)
ob_sm_env_wall_01_alt.rotation_euler = (1.571, -0.0, 0.0)
ob_sm_env_wall_01_alt.scale = (0.01, 0.01, 0.01)
ob_sm_env_wall_01_alt.color = (0.8, 0.8, 0.8, 1.0)
ob_sm_env_wall_01_alt.lineart.crease_threshold = 0.0

# ---- collection membership
col_collection.objects.link(ob_sm_env_wall_01_alt)

# ---- scene / render settings (as saved in the file)
scene.frame_start = 1; scene.frame_end = 250; scene.frame_set(1)
scene.render.engine = 'BLENDER_EEVEE_NEXT'
scene.cycles.use_denoising = False
scene.cycles.samples = 128
scene.cycles.sampling_pattern = 'TABULATED_SOBOL'
scene.cycles.use_adaptive_sampling = False
scene.cycles.use_light_tree = False
scene.view_settings.view_transform = 'Filmic'
bpy.context.view_layer.update()

# ---- added for rendering (the .blend has no active camera and no usable light): camera, sun
cam_auto = bpy.data.cameras.new('AutoCamera')
cam_auto.lens = 50.0
cam_auto.sensor_width = 36.0
cam_auto.clip_end = 1000.0
ob_auto_camera = bpy.data.objects.new('AutoCamera', cam_auto)
scene.collection.objects.link(ob_auto_camera)
ob_auto_camera.location = (0.209836, -0.222688, 0.173084)
ob_auto_camera.rotation_euler = (1.09748, -7.21219e-08, 0.694738)
scene.camera = ob_auto_camera
light_auto_sun = bpy.data.lights.new('AutoSun', 'SUN')
light_auto_sun.energy = 3.0
light_auto_sun.angle = 0.0523599
ob_auto_sun = bpy.data.objects.new('AutoSun', light_auto_sun)
scene.collection.objects.link(ob_auto_sun)
ob_auto_sun.rotation_euler = (0.872665, 0.174533, 0.523599)
bpy.context.view_layer.update()
